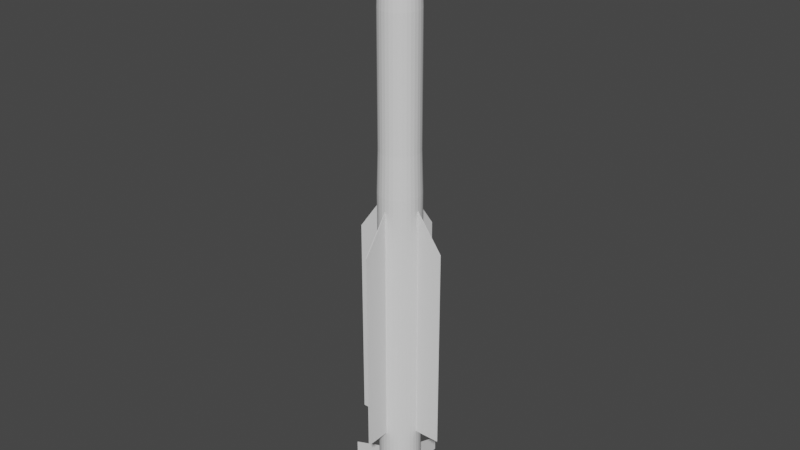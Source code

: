 # Source: 9M317_Buk.blend  (saved by Blender 2.80.75; exported with 4.5.12 LTS)
import bpy
from mathutils import Matrix  # noqa: F401  (used for matrix-valued properties, if any)

bpy.ops.wm.read_factory_settings(use_empty=True)
scene = bpy.context.scene
scene.name = 'Scene'

# ---- collections
col_collection = bpy.data.collections.new('Collection'); scene.collection.children.link(col_collection)

# ---- world
world_world = bpy.data.worlds.new('World'); scene.world = world_world
world_world.use_nodes = True; world_world.node_tree.nodes.clear()
_N = world_world.node_tree.nodes; _L = world_world.node_tree.links
n0 = _N.new('ShaderNodeOutputWorld'); n0.name = 'World Output'; n0.location = (300, 300)
n1 = _N.new('ShaderNodeBackground'); n1.name = 'Background'; n1.location = (10, 300)
n1.inputs[0].default_value = (0.05088, 0.05088, 0.05088, 1.0)
_L.new(n1.outputs[0], n0.inputs[0])
n0.is_active_output = True
world_world.color = (0.05088, 0.05088, 0.05088)
world_world.use_sun_shadow = False
world_world.sun_shadow_jitter_overblur = 0.0

# ---- meshes
me_cube_007 = bpy.data.meshes.new('Cube.007')
me_cube_007.from_pydata([(76.68, 4.456, 8.13e-08), (81.7, -0.297, 1.295e-07), (75.2, 4.456, 0.3141), (80.13, -0.297, 0.3347), (70.84, 4.456, 0.6162), (75.48, -0.297, 0.6565), (63.75, 4.456, 0.8946), (67.93, -0.297, 0.9532), (54.22, 4.456, 1.139), (57.77, -0.297, 1.213), (42.6, 4.456, 1.339), (45.39, -0.297, 1.426), (29.34, 4.456, 1.488), (31.26, -0.297, 1.585), (14.96, 4.456, 1.579), (15.94, -0.297, 1.683), (5.776e-06, 4.456, 1.61), (-6.168e-06, -0.297, 1.716), (-14.96, 4.456, 1.579), (-15.94, -0.297, 1.683), (-29.34, 4.456, 1.488), (-31.26, -0.297, 1.585), (-42.6, 4.456, 1.339), (-45.39, -0.297, 1.426), (-54.22, 4.456, 1.139), (-57.77, -0.297, 1.213), (-63.75, 4.456, 0.8946), (-67.93, -0.297, 0.9532), (-70.84, 4.456, 0.6162), (-75.48, -0.297, 0.6565), (-75.2, 4.456, 0.3141), (-80.13, -0.297, 0.3347), (-76.68, 4.456, -6.482e-07), (-81.7, -0.297, -6.886e-07), (-75.2, 4.456, -0.3141), (-80.13, -0.297, -0.3347), (-70.84, 4.456, -0.6162), (-75.48, -0.297, -0.6565), (-63.75, 4.456, -0.8946), (-67.93, -0.297, -0.9532), (-54.22, 4.456, -1.139), (-57.77, -0.297, -1.213), (-42.6, 4.456, -1.339), (-45.39, -0.297, -1.426), (-29.34, 4.456, -1.488), (-31.26, -0.297, -1.585), (-14.96, 4.456, -1.579), (-15.94, -0.297, -1.683), (8.626e-05, 4.456, -1.61), (7.889e-05, -0.297, -1.716), (14.96, 4.456, -1.579), (15.94, -0.297, -1.683), (29.34, 4.456, -1.488), (31.26, -0.297, -1.585), (42.6, 4.456, -1.339), (45.39, -0.297, -1.426), (54.22, 4.456, -1.139), (57.77, -0.297, -1.213), (63.75, 4.456, -0.8946), (67.93, -0.297, -0.9532), (70.84, 4.456, -0.6162), (75.48, -0.297, -0.6565), (75.2, 4.456, -0.3141), (80.13, -0.297, -0.3347), (75.69, -0.8819, 0.3162), (77.17, -0.8819, 1.332e-07), (71.3, -0.8819, 0.6202), (64.17, -0.8819, 0.9004), (54.57, -0.8819, 1.146), (42.87, -0.8819, 1.347), (29.53, -0.8819, 1.497), (15.06, -0.8819, 1.589), (-1.675e-05, -0.8819, 1.621), (-15.06, -0.8819, 1.589), (-29.53, -0.8819, 1.497), (-42.87, -0.8819, 1.347), (-54.57, -0.8819, 1.146), (-64.17, -0.8819, 0.9004), (-71.3, -0.8819, 0.6202), (-75.69, -0.8819, 0.3162), (-77.17, -0.8819, -6.396e-07), (-75.69, -0.8819, -0.3162), (-71.3, -0.8819, -0.6202), (-64.17, -0.8819, -0.9004), (-54.57, -0.8819, -1.146), (-42.87, -0.8819, -1.347), (-29.53, -0.8819, -1.497), (-15.06, -0.8819, -1.589), (6.359e-05, -0.8819, -1.621), (15.06, -0.8819, -1.589), (29.53, -0.8819, -1.497), (42.87, -0.8819, -1.347), (54.57, -0.8819, -1.146), (64.17, -0.8819, -0.9004), (71.3, -0.8819, -0.6202), (75.69, -0.8819, -0.3162), (75.69, -2.701, 0.3162), (77.17, -2.701, 1.508e-06), (71.3, -2.701, 0.6202), (64.17, -2.701, 0.9004), (54.57, -2.701, 1.146), (42.87, -2.701, 1.347), (29.53, -2.701, 1.497), (15.06, -2.701, 1.589), (-5.428e-05, -2.701, 1.621), (-15.06, -2.701, 1.589), (-29.53, -2.701, 1.497), (-42.87, -2.701, 1.347), (-54.57, -2.701, 1.146), (-64.17, -2.701, 0.9004), (-71.3, -2.701, 0.6202), (-75.69, -2.701, 0.3162), (-77.17, -2.701, 7.35e-07), (-75.69, -2.701, -0.3162), (-71.3, -2.701, -0.6202), (-64.17, -2.701, -0.9004), (-54.57, -2.701, -1.146), (-42.87, -2.701, -1.347), (-29.53, -2.701, -1.497), (-15.06, -2.701, -1.589), (2.606e-05, -2.701, -1.621), (15.06, -2.701, -1.589), (29.53, -2.701, -1.497), (42.87, -2.701, -1.347), (54.57, -2.701, -1.146), (64.17, -2.701, -0.9004), (71.3, -2.701, -0.6202), (75.69, -2.701, -0.3162), (73.37, -2.954, 0.3065), (74.81, -2.954, 2.88e-06), (69.11, -2.954, 0.6012), (62.2, -2.954, 0.8728), (52.9, -2.954, 1.111), (41.56, -2.954, 1.306), (28.63, -2.954, 1.451), (14.59, -2.954, 1.541), (-5.883e-05, -2.954, 1.571), (-14.59, -2.954, 1.541), (-28.63, -2.954, 1.451), (-41.56, -2.954, 1.306), (-52.9, -2.954, 1.111), (-62.2, -2.954, 0.8728), (-69.11, -2.954, 0.6012), (-73.37, -2.954, 0.3065), (-74.81, -2.954, 2.131e-06), (-73.37, -2.954, -0.3065), (-69.11, -2.954, -0.6012), (-62.2, -2.954, -0.8728), (-52.9, -2.954, -1.111), (-41.56, -2.954, -1.306), (-28.63, -2.954, -1.451), (-14.59, -2.954, -1.541), (1.905e-05, -2.954, -1.571), (14.59, -2.954, -1.541), (28.63, -2.954, -1.451), (41.56, -2.954, -1.306), (52.9, -2.954, -1.111), (62.2, -2.954, -0.8728), (69.11, -2.954, -0.6012), (73.37, -2.954, -0.3065), (68.51, -3.153, 0.2862), (69.85, -3.153, 1.499e-06), (64.53, -3.153, 0.5613), (58.08, -3.153, 0.8149), (49.39, -3.153, 1.037), (38.81, -3.153, 1.22), (26.73, -3.153, 1.355), (13.63, -3.153, 1.439), (-6.16e-05, -3.153, 1.467), (-13.63, -3.153, 1.439), (-26.73, -3.153, 1.355), (-38.81, -3.153, 1.22), (-49.39, -3.153, 1.037), (-58.08, -3.153, 0.8149), (-64.53, -3.153, 0.5613), (-68.51, -3.153, 0.2862), (-69.85, -3.153, 7.993e-07), (-68.51, -3.153, -0.2862), (-64.53, -3.153, -0.5613), (-58.08, -3.153, -0.8149), (-49.39, -3.153, -1.037), (-38.81, -3.153, -1.22), (-26.73, -3.153, -1.355), (-13.63, -3.153, -1.439), (1.112e-05, -3.153, -1.467), (13.63, -3.153, -1.439), (26.73, -3.153, -1.355), (38.81, -3.153, -1.22), (49.39, -3.153, -1.037), (58.08, -3.153, -0.8149), (64.53, -3.153, -0.5613), (68.51, -3.153, -0.2862), (61.27, -3.317, 0.2559), (62.47, -3.317, 1.493e-06), (57.72, -3.317, 0.5021), (51.94, -3.317, 0.7289), (44.18, -3.317, 0.9277), (34.71, -3.317, 1.091), (23.91, -3.317, 1.212), (12.19, -3.317, 1.287), (-6.305e-05, -3.317, 1.312), (-12.19, -3.317, 1.287), (-23.91, -3.317, 1.212), (-34.71, -3.317, 1.091), (-44.18, -3.317, 0.9277), (-51.95, -3.317, 0.7289), (-57.72, -3.317, 0.5021), (-61.27, -3.317, 0.2559), (-62.47, -3.317, 8.677e-07), (-61.27, -3.317, -0.2559), (-57.72, -3.317, -0.5021), (-51.95, -3.317, -0.7289), (-44.18, -3.317, -0.9277), (-34.71, -3.317, -1.091), (-23.91, -3.317, -1.212), (-12.19, -3.317, -1.287), (1.99e-06, -3.317, -1.312), (12.19, -3.317, -1.287), (23.91, -3.317, -1.212), (34.71, -3.317, -1.091), (44.18, -3.317, -0.9277), (51.94, -3.317, -0.7289), (57.72, -3.317, -0.5021), (61.27, -3.317, -0.2559), (53.42, -3.472, 0.2231), (54.46, -3.472, 1.5e-06), (50.32, -3.472, 0.4377), (45.28, -3.472, 0.6354), (38.51, -3.472, 0.8087), (30.26, -3.472, 0.9509), (20.84, -3.472, 1.057), (10.62, -3.472, 1.122), (-6.404e-05, -3.472, 1.144), (-10.63, -3.472, 1.122), (-20.84, -3.472, 1.057), (-30.26, -3.472, 0.9509), (-38.51, -3.472, 0.8087), (-45.28, -3.472, 0.6354), (-50.32, -3.472, 0.4377), (-53.42, -3.472, 0.2231), (-54.46, -3.472, 9.543e-07), (-53.42, -3.472, -0.2231), (-50.32, -3.472, -0.4377), (-45.28, -3.472, -0.6354), (-38.51, -3.472, -0.8087), (-30.26, -3.472, -0.9509), (-20.84, -3.472, -1.057), (-10.62, -3.472, -1.122), (-7.343e-06, -3.472, -1.144), (10.62, -3.472, -1.122), (20.84, -3.472, -1.057), (30.26, -3.472, -0.9509), (38.51, -3.472, -0.8087), (45.28, -3.472, -0.6354), (50.32, -3.472, -0.4377), (53.42, -3.472, -0.2231), (42.22, -3.632, 0.1763), (43.04, -3.632, 1.499e-06), (39.77, -3.632, 0.3459), (35.79, -3.632, 0.5022), (30.44, -3.632, 0.6392), (23.91, -3.632, 0.7516), (16.47, -3.632, 0.8351), (8.397, -3.632, 0.8866), (-6.389e-05, -3.632, 0.9039), (-8.398, -3.632, 0.8866), (-16.47, -3.632, 0.8351), (-23.91, -3.632, 0.7516), (-30.44, -3.632, 0.6392), (-35.79, -3.632, 0.5022), (-39.77, -3.632, 0.3459), (-42.22, -3.632, 0.1763), (-43.04, -3.632, 1.068e-06), (-42.22, -3.632, -0.1763), (-39.77, -3.632, -0.3459), (-35.79, -3.632, -0.5022), (-30.44, -3.632, -0.6392), (-23.91, -3.632, -0.7516), (-16.47, -3.632, -0.8351), (-8.397, -3.632, -0.8866), (-1.908e-05, -3.632, -0.9039), (8.397, -3.632, -0.8866), (16.47, -3.632, -0.8351), (23.91, -3.632, -0.7516), (30.44, -3.632, -0.6392), (35.79, -3.632, -0.5022), (39.77, -3.632, -0.3459), (42.22, -3.632, -0.1763), (32.47, -3.764, 0.1356), (33.1, -3.764, 1.5e-06), (30.58, -3.764, 0.266), (27.52, -3.764, 0.3862), (23.41, -3.764, 0.4915), (18.39, -3.764, 0.578), (12.67, -3.764, 0.6422), (6.458, -3.764, 0.6818), (-6.4e-05, -3.764, 0.6951), (-6.458, -3.764, 0.6818), (-12.67, -3.764, 0.6422), (-18.39, -3.764, 0.578), (-23.41, -3.764, 0.4915), (-27.52, -3.764, 0.3862), (-30.58, -3.764, 0.266), (-32.47, -3.764, 0.1356), (-33.1, -3.764, 1.168e-06), (-32.47, -3.764, -0.1356), (-30.58, -3.764, -0.266), (-27.52, -3.764, -0.3862), (-23.41, -3.764, -0.4915), (-18.39, -3.764, -0.578), (-12.67, -3.764, -0.6422), (-6.458, -3.764, -0.6818), (-2.953e-05, -3.764, -0.6951), (6.458, -3.764, -0.6818), (12.67, -3.764, -0.6422), (18.39, -3.764, -0.578), (23.41, -3.764, -0.4915), (27.52, -3.764, -0.3862), (30.58, -3.764, -0.266), (32.47, -3.764, -0.1356), (22.85, -3.866, 0.09545), (23.3, -3.866, 1.498e-06), (21.53, -3.866, 0.1872), (19.37, -3.866, 0.2718), (16.47, -3.866, 0.346), (12.94, -3.866, 0.4068), (8.916, -3.866, 0.452), (4.545, -3.866, 0.4799), (-6.296e-05, -3.866, 0.4893), (-4.545, -3.866, 0.4799), (-8.916, -3.866, 0.452), (-12.94, -3.866, 0.4068), (-16.47, -3.866, 0.346), (-19.37, -3.866, 0.2718), (-21.53, -3.866, 0.1872), (-22.85, -3.866, 0.09545), (-23.3, -3.866, 1.265e-06), (-22.85, -3.866, -0.09545), (-21.53, -3.866, -0.1872), (-19.37, -3.866, -0.2718), (-16.47, -3.866, -0.346), (-12.94, -3.866, -0.4068), (-8.916, -3.866, -0.452), (-4.545, -3.866, -0.4799), (-3.87e-05, -3.866, -0.4893), (4.545, -3.866, -0.4799), (8.916, -3.866, -0.452), (12.94, -3.866, -0.4068), (16.47, -3.866, -0.346), (19.37, -3.866, -0.2718), (21.53, -3.866, -0.1872), (22.85, -3.866, -0.09545), (11.86, -3.979, 0.04956), (12.1, -3.979, 1.486e-06), (11.18, -3.979, 0.09721), (10.06, -3.979, 0.1411), (8.553, -3.979, 0.1796), (6.72, -3.979, 0.2112), (4.629, -3.979, 0.2347), (2.36, -3.979, 0.2491), (-6.209e-05, -3.979, 0.254), (-2.36, -3.979, 0.2491), (-4.629, -3.979, 0.2347), (-6.72, -3.979, 0.2112), (-8.553, -3.979, 0.1796), (-10.06, -3.979, 0.1411), (-11.18, -3.979, 0.09721), (-11.86, -3.979, 0.04956), (-12.1, -3.979, 1.365e-06), (-11.86, -3.979, -0.04955), (-11.18, -3.979, -0.09721), (-10.06, -3.979, -0.1411), (-8.553, -3.979, -0.1796), (-6.72, -3.979, -0.2112), (-4.629, -3.979, -0.2347), (-2.36, -3.979, -0.2491), (-4.95e-05, -3.979, -0.254), (2.36, -3.979, -0.2491), (4.629, -3.979, -0.2347), (6.72, -3.979, -0.2112), (8.553, -3.979, -0.1796), (10.06, -3.979, -0.1411), (11.18, -3.979, -0.09721), (11.86, -3.979, -0.04955), (-6.077e-05, -4.087, 4.219e-06), (81.7, 4.456, 1.295e-07), (80.13, 4.456, 0.3347), (75.48, 4.456, 0.6565), (67.93, 4.456, 0.9532), (57.77, 4.456, 1.213), (45.39, 4.456, 1.426), (31.26, 4.456, 1.585), (15.94, 4.456, 1.683), (6.168e-06, 4.456, 1.716), (-15.94, 4.456, 1.683), (-31.26, 4.456, 1.585), (-45.39, 4.456, 1.426), (-57.77, 4.456, 1.213), (-67.93, 4.456, 0.9532), (-75.48, 4.456, 0.6565), (-80.13, 4.456, 0.3347), (-81.7, 4.456, -6.886e-07), (-80.13, 4.456, -0.3347), (-75.48, 4.456, -0.6565), (-67.93, 4.456, -0.9532), (-57.77, 4.456, -1.213), (-45.39, 4.456, -1.426), (-31.26, 4.456, -1.585), (-15.94, 4.456, -1.683), (9.122e-05, 4.456, -1.716), (15.94, 4.456, -1.683), (31.26, 4.456, -1.585), (45.39, 4.456, -1.426), (57.77, 4.456, -1.213), (67.93, 4.456, -0.9532), (75.48, 4.456, -0.6565), (80.13, 4.456, -0.3347), (18.42, 3.927, -2.719e-06), (18.07, 3.927, 0.07547), (17.02, 3.927, 0.148), (15.32, 3.927, 0.2149), (13.03, 3.927, 0.2735), (10.23, 3.927, 0.3216), (7.049, 3.927, 0.3574), (3.594, 3.927, 0.3794), (1.234e-06, 3.927, 0.3868), (-3.594, 3.927, 0.3794), (-7.049, 3.927, 0.3574), (-10.23, 3.927, 0.3216), (-13.03, 3.927, 0.2735), (-15.32, 3.927, 0.2149), (-17.02, 3.927, 0.148), (-18.07, 3.927, 0.07547), (-18.42, 3.927, -2.549e-06), (-18.07, 3.927, -0.07547), (-17.02, 3.927, -0.148), (-15.32, 3.927, -0.2149), (-13.03, 3.927, -0.2735), (-10.23, 3.927, -0.3216), (-7.049, 3.927, -0.3574), (-3.594, 3.927, -0.3794), (3.432e-05, 3.927, -0.3868), (3.594, 3.927, -0.3794), (7.049, 3.927, -0.3574), (10.23, 3.927, -0.3216), (13.03, 3.927, -0.2735), (15.32, 3.927, -0.2149), (17.02, 3.927, -0.148), (18.07, 3.927, -0.07547), (76.68, 3.927, -2.324e-06), (75.2, 3.927, 0.3141), (70.84, 3.927, 0.6162), (63.75, 3.927, 0.8946), (54.22, 3.927, 1.139), (42.6, 3.927, 1.339), (29.34, 3.927, 1.488), (14.96, 3.927, 1.579), (5.776e-06, 3.927, 1.61), (-14.96, 3.927, 1.579), (-29.34, 3.927, 1.488), (-42.6, 3.927, 1.339), (-54.22, 3.927, 1.139), (-63.75, 3.927, 0.8946), (-70.84, 3.927, 0.6162), (-75.2, 3.927, 0.3141), (-76.68, 3.927, -3.054e-06), (-75.2, 3.927, -0.3141), (-70.84, 3.927, -0.6162), (-63.75, 3.927, -0.8946), (-54.22, 3.927, -1.139), (-42.6, 3.927, -1.339), (-29.34, 3.927, -1.488), (-14.96, 3.927, -1.579), (8.626e-05, 3.927, -1.61), (14.96, 3.927, -1.579), (29.34, 3.927, -1.488), (42.6, 3.927, -1.339), (54.22, 3.927, -1.139), (63.75, 3.927, -0.8946), (70.84, 3.927, -0.6162), (75.2, 3.927, -0.3141), (71.9, 4.45, 1.931e-05), (70.52, 4.45, 0.2946), (66.43, 4.45, 0.5779), (59.79, 4.45, 0.8389), (50.84, 4.45, 1.068), (39.95, 4.45, 1.256), (27.52, 4.45, 1.395), (14.03, 4.45, 1.481), (-1.48e-05, 4.45, 1.51), (-14.03, 4.45, 1.481), (-27.52, 4.45, 1.395), (-39.95, 4.45, 1.256), (-50.84, 4.45, 1.068), (-59.79, 4.45, 0.8389), (-66.43, 4.45, 0.5779), (-70.52, 4.45, 0.2946), (-71.9, 4.45, 2.001e-05), (-70.52, 4.45, -0.2946), (-66.43, 4.45, -0.5778), (-59.79, 4.45, -0.8389), (-50.84, 4.45, -1.068), (-39.95, 4.45, -1.255), (-27.52, 4.45, -1.395), (-14.03, 4.45, -1.481), (0.0001133, 4.45, -1.51), (14.03, 4.45, -1.481), (27.52, 4.45, -1.395), (39.95, 4.45, -1.255), (50.84, 4.45, -1.068), (59.79, 4.45, -0.8389), (66.43, 4.45, -0.5778), (70.52, 4.45, -0.2946), (75.34, 4.45, 1.935e-05), (73.89, 4.45, 0.3087), (69.61, 4.45, 0.6055), (62.64, 4.45, 0.879), (53.27, 4.45, 1.119), (41.86, 4.45, 1.316), (28.83, 4.45, 1.462), (14.7, 4.45, 1.552), (-1.572e-05, 4.45, 1.582), (-14.7, 4.45, 1.552), (-28.83, 4.45, 1.462), (-41.86, 4.45, 1.316), (-53.27, 4.45, 1.119), (-62.64, 4.45, 0.879), (-69.61, 4.45, 0.6055), (-73.89, 4.45, 0.3087), (-75.34, 4.45, 2.004e-05), (-73.89, 4.45, -0.3086), (-69.61, 4.45, -0.6055), (-62.64, 4.45, -0.879), (-53.27, 4.45, -1.119), (-41.86, 4.45, -1.316), (-28.83, 4.45, -1.462), (-14.7, 4.45, -1.552), (0.0001196, 4.45, -1.582), (14.7, 4.45, -1.552), (28.83, 4.45, -1.462), (41.86, 4.45, -1.316), (53.27, 4.45, -1.119), (62.64, 4.45, -0.879), (69.61, 4.45, -0.6055), (73.89, 4.45, -0.3086), (14.38, 3.947, 1.241e-05), (14.1, 3.947, 0.05893), (13.29, 3.947, 0.1156), (11.96, 3.947, 0.1678), (10.17, 3.947, 0.2136), (7.99, 3.947, 0.2511), (5.503, 3.947, 0.279), (2.806, 3.947, 0.2962), (1.3e-05, 3.947, 0.302), (-2.806, 3.947, 0.2962), (-5.503, 3.947, 0.279), (-7.99, 3.947, 0.2511), (-10.17, 3.947, 0.2136), (-11.96, 3.947, 0.1678), (-13.29, 3.947, 0.1156), (-14.1, 3.947, 0.05893), (-14.38, 3.947, 1.255e-05), (-14.1, 3.947, -0.0589), (-13.29, 3.947, -0.1156), (-11.96, 3.947, -0.1678), (-10.17, 3.947, -0.2135), (-7.99, 3.947, -0.2511), (-5.503, 3.947, -0.279), (-2.806, 3.947, -0.2962), (3.861e-05, 3.947, -0.302), (2.806, 3.947, -0.2962), (5.503, 3.947, -0.279), (7.99, 3.947, -0.2511), (10.17, 3.947, -0.2135), (11.96, 3.947, -0.1678), (13.29, 3.947, -0.1156), (14.1, 3.947, -0.0589)], [], [(385, 1, 3, 386), (386, 3, 5, 387), (387, 5, 7, 388), (388, 7, 9, 389), (389, 9, 11, 390), (390, 11, 13, 391), (391, 13, 15, 392), (392, 15, 17, 393), (393, 17, 19, 394), (394, 19, 21, 395), (395, 21, 23, 396), (396, 23, 25, 397), (397, 25, 27, 398), (398, 27, 29, 399), (399, 29, 31, 400), (400, 31, 33, 401), (401, 33, 35, 402), (402, 35, 37, 403), (403, 37, 39, 404), (404, 39, 41, 405), (405, 41, 43, 406), (406, 43, 45, 407), (407, 45, 47, 408), (408, 47, 49, 409), (409, 49, 51, 410), (410, 51, 53, 411), (411, 53, 55, 412), (412, 55, 57, 413), (413, 57, 59, 414), (414, 59, 61, 415), (15, 13, 70, 71), (415, 61, 63, 416), (416, 63, 1, 385), (22, 24, 461, 460), (83, 82, 114, 115), (33, 31, 79, 80), (51, 49, 88, 89), (7, 5, 66, 67), (25, 23, 75, 76), (43, 41, 84, 85), (61, 59, 93, 94), (17, 15, 71, 72), (35, 33, 80, 81), (53, 51, 89, 90), (9, 7, 67, 68), (27, 25, 76, 77), (45, 43, 85, 86), (63, 61, 94, 95), (19, 17, 72, 73), (37, 35, 81, 82), (55, 53, 90, 91), (11, 9, 68, 69), (29, 27, 77, 78), (47, 45, 86, 87), (3, 1, 65, 64), (1, 63, 95, 65), (21, 19, 73, 74), (39, 37, 82, 83), (57, 55, 91, 92), (13, 11, 69, 70), (31, 29, 78, 79), (49, 47, 87, 88), (5, 3, 64, 66), (23, 21, 74, 75), (41, 39, 83, 84), (59, 57, 92, 93), (118, 117, 149, 150), (70, 69, 101, 102), (84, 83, 115, 116), (71, 70, 102, 103), (85, 84, 116, 117), (72, 71, 103, 104), (86, 85, 117, 118), (73, 72, 104, 105), (87, 86, 118, 119), (74, 73, 105, 106), (88, 87, 119, 120), (75, 74, 106, 107), (89, 88, 120, 121), (76, 75, 107, 108), (90, 89, 121, 122), (77, 76, 108, 109), (91, 90, 122, 123), (78, 77, 109, 110), (64, 65, 97, 96), (92, 91, 123, 124), (79, 78, 110, 111), (66, 64, 96, 98), (93, 92, 124, 125), (80, 79, 111, 112), (67, 66, 98, 99), (94, 93, 125, 126), (81, 80, 112, 113), (68, 67, 99, 100), (95, 94, 126, 127), (82, 81, 113, 114), (69, 68, 100, 101), (65, 95, 127, 97), (153, 152, 184, 185), (105, 104, 136, 137), (119, 118, 150, 151), (106, 105, 137, 138), (120, 119, 151, 152), (107, 106, 138, 139), (121, 120, 152, 153), (108, 107, 139, 140), (122, 121, 153, 154), (109, 108, 140, 141), (123, 122, 154, 155), (110, 109, 141, 142), (96, 97, 129, 128), (124, 123, 155, 156), (111, 110, 142, 143), (98, 96, 128, 130), (125, 124, 156, 157), (112, 111, 143, 144), (99, 98, 130, 131), (126, 125, 157, 158), (113, 112, 144, 145), (100, 99, 131, 132), (127, 126, 158, 159), (114, 113, 145, 146), (101, 100, 132, 133), (97, 127, 159, 129), (115, 114, 146, 147), (102, 101, 133, 134), (116, 115, 147, 148), (103, 102, 134, 135), (117, 116, 148, 149), (104, 103, 135, 136), (160, 161, 193, 192), (140, 139, 171, 172), (154, 153, 185, 186), (141, 140, 172, 173), (155, 154, 186, 187), (142, 141, 173, 174), (128, 129, 161, 160), (156, 155, 187, 188), (143, 142, 174, 175), (130, 128, 160, 162), (157, 156, 188, 189), (144, 143, 175, 176), (131, 130, 162, 163), (158, 157, 189, 190), (145, 144, 176, 177), (132, 131, 163, 164), (159, 158, 190, 191), (146, 145, 177, 178), (133, 132, 164, 165), (129, 159, 191, 161), (147, 146, 178, 179), (134, 133, 165, 166), (148, 147, 179, 180), (135, 134, 166, 167), (149, 148, 180, 181), (136, 135, 167, 168), (150, 149, 181, 182), (137, 136, 168, 169), (151, 150, 182, 183), (138, 137, 169, 170), (152, 151, 183, 184), (139, 138, 170, 171), (196, 195, 227, 228), (188, 187, 219, 220), (175, 174, 206, 207), (162, 160, 192, 194), (189, 188, 220, 221), (176, 175, 207, 208), (163, 162, 194, 195), (190, 189, 221, 222), (177, 176, 208, 209), (164, 163, 195, 196), (191, 190, 222, 223), (178, 177, 209, 210), (165, 164, 196, 197), (161, 191, 223, 193), (179, 178, 210, 211), (166, 165, 197, 198), (180, 179, 211, 212), (167, 166, 198, 199), (181, 180, 212, 213), (168, 167, 199, 200), (182, 181, 213, 214), (169, 168, 200, 201), (183, 182, 214, 215), (170, 169, 201, 202), (184, 183, 215, 216), (171, 170, 202, 203), (185, 184, 216, 217), (172, 171, 203, 204), (186, 185, 217, 218), (173, 172, 204, 205), (187, 186, 218, 219), (174, 173, 205, 206), (231, 230, 262, 263), (223, 222, 254, 255), (210, 209, 241, 242), (197, 196, 228, 229), (193, 223, 255, 225), (211, 210, 242, 243), (198, 197, 229, 230), (212, 211, 243, 244), (199, 198, 230, 231), (213, 212, 244, 245), (200, 199, 231, 232), (214, 213, 245, 246), (201, 200, 232, 233), (215, 214, 246, 247), (202, 201, 233, 234), (216, 215, 247, 248), (203, 202, 234, 235), (217, 216, 248, 249), (204, 203, 235, 236), (218, 217, 249, 250), (205, 204, 236, 237), (219, 218, 250, 251), (206, 205, 237, 238), (192, 193, 225, 224), (220, 219, 251, 252), (207, 206, 238, 239), (194, 192, 224, 226), (221, 220, 252, 253), (208, 207, 239, 240), (195, 194, 226, 227), (222, 221, 253, 254), (209, 208, 240, 241), (266, 265, 297, 298), (245, 244, 276, 277), (232, 231, 263, 264), (246, 245, 277, 278), (233, 232, 264, 265), (247, 246, 278, 279), (234, 233, 265, 266), (248, 247, 279, 280), (235, 234, 266, 267), (249, 248, 280, 281), (236, 235, 267, 268), (250, 249, 281, 282), (237, 236, 268, 269), (251, 250, 282, 283), (238, 237, 269, 270), (224, 225, 257, 256), (252, 251, 283, 284), (239, 238, 270, 271), (226, 224, 256, 258), (253, 252, 284, 285), (240, 239, 271, 272), (227, 226, 258, 259), (254, 253, 285, 286), (241, 240, 272, 273), (228, 227, 259, 260), (255, 254, 286, 287), (242, 241, 273, 274), (229, 228, 260, 261), (225, 255, 287, 257), (243, 242, 274, 275), (230, 229, 261, 262), (244, 243, 275, 276), (301, 300, 332, 333), (280, 279, 311, 312), (267, 266, 298, 299), (281, 280, 312, 313), (268, 267, 299, 300), (282, 281, 313, 314), (269, 268, 300, 301), (283, 282, 314, 315), (270, 269, 301, 302), (256, 257, 289, 288), (284, 283, 315, 316), (271, 270, 302, 303), (258, 256, 288, 290), (285, 284, 316, 317), (272, 271, 303, 304), (259, 258, 290, 291), (286, 285, 317, 318), (273, 272, 304, 305), (260, 259, 291, 292), (287, 286, 318, 319), (274, 273, 305, 306), (261, 260, 292, 293), (257, 287, 319, 289), (275, 274, 306, 307), (262, 261, 293, 294), (276, 275, 307, 308), (263, 262, 294, 295), (277, 276, 308, 309), (264, 263, 295, 296), (278, 277, 309, 310), (265, 264, 296, 297), (279, 278, 310, 311), (336, 335, 367, 368), (315, 314, 346, 347), (302, 301, 333, 334), (288, 289, 321, 320), (316, 315, 347, 348), (303, 302, 334, 335), (290, 288, 320, 322), (317, 316, 348, 349), (304, 303, 335, 336), (291, 290, 322, 323), (318, 317, 349, 350), (305, 304, 336, 337), (292, 291, 323, 324), (319, 318, 350, 351), (306, 305, 337, 338), (293, 292, 324, 325), (289, 319, 351, 321), (307, 306, 338, 339), (294, 293, 325, 326), (308, 307, 339, 340), (295, 294, 326, 327), (309, 308, 340, 341), (296, 295, 327, 328), (310, 309, 341, 342), (297, 296, 328, 329), (311, 310, 342, 343), (298, 297, 329, 330), (312, 311, 343, 344), (299, 298, 330, 331), (313, 312, 344, 345), (300, 299, 331, 332), (314, 313, 345, 346), (371, 370, 384), (323, 322, 354, 355), (350, 349, 381, 382), (337, 336, 368, 369), (324, 323, 355, 356), (351, 350, 382, 383), (338, 337, 369, 370), (325, 324, 356, 357), (321, 351, 383, 353), (339, 338, 370, 371), (326, 325, 357, 358), (340, 339, 371, 372), (327, 326, 358, 359), (341, 340, 372, 373), (328, 327, 359, 360), (342, 341, 373, 374), (329, 328, 360, 361), (343, 342, 374, 375), (330, 329, 361, 362), (344, 343, 375, 376), (331, 330, 362, 363), (345, 344, 376, 377), (332, 331, 363, 364), (346, 345, 377, 378), (333, 332, 364, 365), (347, 346, 378, 379), (334, 333, 365, 366), (320, 321, 353, 352), (348, 347, 379, 380), (335, 334, 366, 367), (322, 320, 352, 354), (349, 348, 380, 381), (358, 357, 384), (372, 371, 384), (359, 358, 384), (373, 372, 384), (360, 359, 384), (374, 373, 384), (361, 360, 384), (375, 374, 384), (362, 361, 384), (376, 375, 384), (363, 362, 384), (377, 376, 384), (364, 363, 384), (378, 377, 384), (365, 364, 384), (379, 378, 384), (366, 365, 384), (352, 353, 384), (380, 379, 384), (367, 366, 384), (354, 352, 384), (381, 380, 384), (368, 367, 384), (355, 354, 384), (382, 381, 384), (369, 368, 384), (356, 355, 384), (383, 382, 384), (370, 369, 384), (357, 356, 384), (353, 383, 384), (2, 0, 385, 386), (4, 2, 386, 387), (6, 4, 387, 388), (8, 6, 388, 389), (10, 8, 389, 390), (12, 10, 390, 391), (14, 12, 391, 392), (16, 14, 392, 393), (18, 16, 393, 394), (20, 18, 394, 395), (22, 20, 395, 396), (24, 22, 396, 397), (26, 24, 397, 398), (28, 26, 398, 399), (30, 28, 399, 400), (32, 30, 400, 401), (34, 32, 401, 402), (36, 34, 402, 403), (38, 36, 403, 404), (40, 38, 404, 405), (42, 40, 405, 406), (44, 42, 406, 407), (46, 44, 407, 408), (48, 46, 408, 409), (50, 48, 409, 410), (52, 50, 410, 411), (54, 52, 411, 412), (56, 54, 412, 413), (58, 56, 413, 414), (60, 58, 414, 415), (62, 60, 415, 416), (0, 62, 416, 385), (434, 435, 531, 530), (50, 52, 475, 474), (24, 26, 462, 461), (52, 54, 476, 475), (26, 28, 463, 462), (0, 2, 450, 449), (54, 56, 477, 476), (28, 30, 464, 463), (2, 4, 451, 450), (56, 58, 478, 477), (30, 32, 465, 464), (4, 6, 452, 451), (58, 60, 479, 478), (32, 34, 466, 465), (6, 8, 453, 452), (60, 62, 480, 479), (34, 36, 467, 466), (8, 10, 454, 453), (62, 0, 449, 480), (36, 38, 468, 467), (10, 12, 455, 454), (38, 40, 469, 468), (12, 14, 456, 455), (40, 42, 470, 469), (14, 16, 457, 456), (42, 44, 471, 470), (16, 18, 458, 457), (44, 46, 472, 471), (18, 20, 459, 458), (46, 48, 473, 472), (20, 22, 460, 459), (48, 50, 474, 473), (418, 417, 449, 450), (419, 418, 450, 451), (420, 419, 451, 452), (421, 420, 452, 453), (422, 421, 453, 454), (423, 422, 454, 455), (424, 423, 455, 456), (425, 424, 456, 457), (426, 425, 457, 458), (427, 426, 458, 459), (428, 427, 459, 460), (429, 428, 460, 461), (430, 429, 461, 462), (431, 430, 462, 463), (432, 431, 463, 464), (433, 432, 464, 465), (434, 433, 465, 466), (435, 434, 466, 467), (436, 435, 467, 468), (437, 436, 468, 469), (438, 437, 469, 470), (439, 438, 470, 471), (440, 439, 471, 472), (441, 440, 472, 473), (442, 441, 473, 474), (443, 442, 474, 475), (444, 443, 475, 476), (445, 444, 476, 477), (446, 445, 477, 478), (447, 446, 478, 479), (448, 447, 479, 480), (417, 448, 480, 449), (504, 505, 569, 568), (421, 422, 518, 517), (448, 417, 513, 544), (435, 436, 532, 531), (422, 423, 519, 518), (436, 437, 533, 532), (423, 424, 520, 519), (437, 438, 534, 533), (424, 425, 521, 520), (438, 439, 535, 534), (425, 426, 522, 521), (439, 440, 536, 535), (426, 427, 523, 522), (440, 441, 537, 536), (427, 428, 524, 523), (441, 442, 538, 537), (428, 429, 525, 524), (442, 443, 539, 538), (429, 430, 526, 525), (443, 444, 540, 539), (430, 431, 527, 526), (417, 418, 514, 513), (444, 445, 541, 540), (431, 432, 528, 527), (418, 419, 515, 514), (445, 446, 542, 541), (432, 433, 529, 528), (419, 420, 516, 515), (446, 447, 543, 542), (433, 434, 530, 529), (420, 421, 517, 516), (447, 448, 544, 543), (482, 481, 513, 514), (483, 482, 514, 515), (484, 483, 515, 516), (485, 484, 516, 517), (486, 485, 517, 518), (487, 486, 518, 519), (488, 487, 519, 520), (489, 488, 520, 521), (490, 489, 521, 522), (491, 490, 522, 523), (492, 491, 523, 524), (493, 492, 524, 525), (494, 493, 525, 526), (495, 494, 526, 527), (496, 495, 527, 528), (497, 496, 528, 529), (498, 497, 529, 530), (499, 498, 530, 531), (500, 499, 531, 532), (501, 500, 532, 533), (502, 501, 533, 534), (503, 502, 534, 535), (504, 503, 535, 536), (505, 504, 536, 537), (506, 505, 537, 538), (507, 506, 538, 539), (508, 507, 539, 540), (509, 508, 540, 541), (510, 509, 541, 542), (511, 510, 542, 543), (512, 511, 543, 544), (481, 512, 544, 513), (545, 546, 547, 548, 549, 550, 551, 552, 553, 554, 555, 556, 557, 558, 559, 560, 561, 562, 563, 564, 565, 566, 567, 568, 569, 570, 571, 572, 573, 574, 575, 576), (491, 492, 556, 555), (505, 506, 570, 569), (492, 493, 557, 556), (506, 507, 571, 570), (493, 494, 558, 557), (507, 508, 572, 571), (494, 495, 559, 558), (481, 482, 546, 545), (508, 509, 573, 572), (495, 496, 560, 559), (482, 483, 547, 546), (509, 510, 574, 573), (496, 497, 561, 560), (483, 484, 548, 547), (510, 511, 575, 574), (497, 498, 562, 561), (484, 485, 549, 548), (511, 512, 576, 575), (498, 499, 563, 562), (485, 486, 550, 549), (512, 481, 545, 576), (499, 500, 564, 563), (486, 487, 551, 550), (500, 501, 565, 564), (487, 488, 552, 551), (501, 502, 566, 565), (488, 489, 553, 552), (502, 503, 567, 566), (489, 490, 554, 553), (503, 504, 568, 567), (490, 491, 555, 554)])
_uv = me_cube_007.uv_layers.new(name='UVMap')
_uv.uv.foreach_set('vector', [1.0, 0.5, 1.0, 1.0, 0.9688, 1.0, 0.9688, 0.5, 0.9688, 0.5, 0.9688, 1.0, 0.9375, 1.0, 0.9375, 0.5, 0.9375, 0.5, 0.9375, 1.0, 0.9062, 1.0, 0.9062, 0.5, 0.9062, 0.5, 0.9062, 1.0, 0.875, 1.0, 0.875, 0.5, 0.875, 0.5, 0.875, 1.0, 0.8438, 1.0, 0.8438, 0.5, 0.8438, 0.5, 0.8438, 1.0, 0.8125, 1.0, 0.8125, 0.5, 0.8125, 0.5, 0.8125, 1.0, 0.7812, 1.0, 0.7812, 0.5, 0.7812, 0.5, 0.7812, 1.0, 0.75, 1.0, 0.75, 0.5, 0.75, 0.5, 0.75, 1.0, 0.7188, 1.0, 0.7188, 0.5, 0.7188, 0.5, 0.7188, 1.0, 0.6875, 1.0, 0.6875, 0.5, 0.6875, 0.5, 0.6875, 1.0, 0.6562, 1.0, 0.6562, 0.5, 0.6562, 0.5, 0.6562, 1.0, 0.625, 1.0, 0.625, 0.5, 0.625, 0.5, 0.625, 1.0, 0.5938, 1.0, 0.5938, 0.5, 0.5938, 0.5, 0.5938, 1.0, 0.5625, 1.0, 0.5625, 0.5, 0.5625, 0.5, 0.5625, 1.0, 0.5312, 1.0, 0.5312, 0.5, 0.5312, 0.5, 0.5312, 1.0, 0.5, 1.0, 0.5, 0.5, 0.5, 0.5, 0.5, 1.0, 0.4688, 1.0, 0.4688, 0.5, 0.4688, 0.5, 0.4688, 1.0, 0.4375, 1.0, 0.4375, 0.5, 0.4375, 0.5, 0.4375, 1.0, 0.4062, 1.0, 0.4062, 0.5, 0.4062, 0.5, 0.4062, 1.0, 0.375, 1.0, 0.375, 0.5, 0.375, 0.5, 0.375, 1.0, 0.3438, 1.0, 0.3438, 0.5, 0.3438, 0.5, 0.3438, 1.0, 0.3125, 1.0, 0.3125, 0.5, 0.3125, 0.5, 0.3125, 1.0, 0.2812, 1.0, 0.2812, 0.5, 0.2812, 0.5, 0.2812, 1.0, 0.25, 1.0, 0.25, 0.5, 0.25, 0.5, 0.25, 1.0, 0.2188, 1.0, 0.2188, 0.5, 0.2188, 0.5, 0.2188, 1.0, 0.1875, 1.0, 0.1875, 0.5, 0.1875, 0.5, 0.1875, 1.0, 0.1562, 1.0, 0.1562, 0.5, 0.1562, 0.5, 0.1562, 1.0, 0.125, 1.0, 0.125, 0.5, 0.125, 0.5, 0.125, 1.0, 0.09375, 1.0, 0.09375, 0.5, 0.09375, 0.5, 0.09375, 1.0, 0.0625, 1.0, 0.0625, 0.5, 0.7812, 1.0, 0.8125, 1.0, 0.8125, 1.0, 0.7812, 1.0, 0.0625, 0.5, 0.0625, 1.0, 0.03125, 1.0, 0.03125, 0.5, 0.03125, 0.5, 0.03125, 1.0, 0.0, 1.0, 0.0, 0.5, 0.9373, 0.1249, 0.9093, 0.09073, 0.9093, 0.09073, 0.9373, 0.1249, 0.4062, 1.0, 0.4375, 1.0, 0.4375, 1.0, 0.4062, 1.0, 0.5, 1.0, 0.5312, 1.0, 0.5312, 1.0, 0.5, 1.0, 0.2188, 1.0, 0.25, 1.0, 0.25, 1.0, 0.2188, 1.0, 0.9062, 1.0, 0.9375, 1.0, 0.9375, 1.0, 0.9062, 1.0, 0.625, 1.0, 0.6562, 1.0, 0.6562, 1.0, 0.625, 1.0, 0.3438, 1.0, 0.375, 1.0, 0.375, 1.0, 0.3438, 1.0, 0.0625, 1.0, 0.09375, 1.0, 0.09375, 1.0, 0.0625, 1.0, 0.75, 1.0, 0.7812, 1.0, 0.7812, 1.0, 0.75, 1.0, 0.4688, 1.0, 0.5, 1.0, 0.5, 1.0, 0.4688, 1.0, 0.1875, 1.0, 0.2188, 1.0, 0.2188, 1.0, 0.1875, 1.0, 0.875, 1.0, 0.9062, 1.0, 0.9062, 1.0, 0.875, 1.0, 0.5938, 1.0, 0.625, 1.0, 0.625, 1.0, 0.5938, 1.0, 0.3125, 1.0, 0.3438, 1.0, 0.3438, 1.0, 0.3125, 1.0, 0.03125, 1.0, 0.0625, 1.0, 0.0625, 1.0, 0.03125, 1.0, 0.7188, 1.0, 0.75, 1.0, 0.75, 1.0, 0.7188, 1.0, 0.4375, 1.0, 0.4688, 1.0, 0.4688, 1.0, 0.4375, 1.0, 0.1562, 1.0, 0.1875, 1.0, 0.1875, 1.0, 0.1562, 1.0, 0.8438, 1.0, 0.875, 1.0, 0.875, 1.0, 0.8438, 1.0, 0.5625, 1.0, 0.5938, 1.0, 0.5938, 1.0, 0.5625, 1.0, 0.2812, 1.0, 0.3125, 1.0, 0.3125, 1.0, 0.2812, 1.0, 0.9688, 1.0, 1.0, 1.0, 1.0, 1.0, 0.9688, 1.0, 0.0, 1.0, 0.03125, 1.0, 0.03125, 1.0, 0.0, 1.0, 0.6875, 1.0, 0.7188, 1.0, 0.7188, 1.0, 0.6875, 1.0, 0.4062, 1.0, 0.4375, 1.0, 0.4375, 1.0, 0.4062, 1.0, 0.125, 1.0, 0.1562, 1.0, 0.1562, 1.0, 0.125, 1.0, 0.8125, 1.0, 0.8438, 1.0, 0.8438, 1.0, 0.8125, 1.0, 0.5312, 1.0, 0.5625, 1.0, 0.5625, 1.0, 0.5312, 1.0, 0.25, 1.0, 0.2812, 1.0, 0.2812, 1.0, 0.25, 1.0, 0.9375, 1.0, 0.9688, 1.0, 0.9688, 1.0, 0.9375, 1.0, 0.6562, 1.0, 0.6875, 1.0, 0.6875, 1.0, 0.6562, 1.0, 0.375, 1.0, 0.4062, 1.0, 0.4062, 1.0, 0.375, 1.0, 0.09375, 1.0, 0.125, 1.0, 0.125, 1.0, 0.09375, 1.0, 0.3125, 1.0, 0.3438, 1.0, 0.3438, 1.0, 0.3125, 1.0, 0.8125, 1.0, 0.8438, 1.0, 0.8438, 1.0, 0.8125, 1.0, 0.375, 1.0, 0.4062, 1.0, 0.4062, 1.0, 0.375, 1.0, 0.7812, 1.0, 0.8125, 1.0, 0.8125, 1.0, 0.7812, 1.0, 0.3438, 1.0, 0.375, 1.0, 0.375, 1.0, 0.3438, 1.0, 0.75, 1.0, 0.7812, 1.0, 0.7812, 1.0, 0.75, 1.0, 0.3125, 1.0, 0.3438, 1.0, 0.3438, 1.0, 0.3125, 1.0, 0.7188, 1.0, 0.75, 1.0, 0.75, 1.0, 0.7188, 1.0, 0.2812, 1.0, 0.3125, 1.0, 0.3125, 1.0, 0.2812, 1.0, 0.6875, 1.0, 0.7188, 1.0, 0.7188, 1.0, 0.6875, 1.0, 0.25, 1.0, 0.2812, 1.0, 0.2812, 1.0, 0.25, 1.0, 0.6562, 1.0, 0.6875, 1.0, 0.6875, 1.0, 0.6562, 1.0, 0.2188, 1.0, 0.25, 1.0, 0.25, 1.0, 0.2188, 1.0, 0.625, 1.0, 0.6562, 1.0, 0.6562, 1.0, 0.625, 1.0, 0.1875, 1.0, 0.2188, 1.0, 0.2188, 1.0, 0.1875, 1.0, 0.5938, 1.0, 0.625, 1.0, 0.625, 1.0, 0.5938, 1.0, 0.1562, 1.0, 0.1875, 1.0, 0.1875, 1.0, 0.1562, 1.0, 0.5625, 1.0, 0.5938, 1.0, 0.5938, 1.0, 0.5625, 1.0, 0.9688, 1.0, 1.0, 1.0, 1.0, 1.0, 0.9688, 1.0, 0.125, 1.0, 0.1562, 1.0, 0.1562, 1.0, 0.125, 1.0, 0.5312, 1.0, 0.5625, 1.0, 0.5625, 1.0, 0.5312, 1.0, 0.9375, 1.0, 0.9688, 1.0, 0.9688, 1.0, 0.9375, 1.0, 0.09375, 1.0, 0.125, 1.0, 0.125, 1.0, 0.09375, 1.0, 0.5, 1.0, 0.5312, 1.0, 0.5312, 1.0, 0.5, 1.0, 0.9062, 1.0, 0.9375, 1.0, 0.9375, 1.0, 0.9062, 1.0, 0.0625, 1.0, 0.09375, 1.0, 0.09375, 1.0, 0.0625, 1.0, 0.4688, 1.0, 0.5, 1.0, 0.5, 1.0, 0.4688, 1.0, 0.875, 1.0, 0.9062, 1.0, 0.9062, 1.0, 0.875, 1.0, 0.03125, 1.0, 0.0625, 1.0, 0.0625, 1.0, 0.03125, 1.0, 0.4375, 1.0, 0.4688, 1.0, 0.4688, 1.0, 0.4375, 1.0, 0.8438, 1.0, 0.875, 1.0, 0.875, 1.0, 0.8438, 1.0, 0.0, 1.0, 0.03125, 1.0, 0.03125, 1.0, 0.0, 1.0, 0.2188, 1.0, 0.25, 1.0, 0.25, 1.0, 0.2188, 1.0, 0.7188, 1.0, 0.75, 1.0, 0.75, 1.0, 0.7188, 1.0, 0.2812, 1.0, 0.3125, 1.0, 0.3125, 1.0, 0.2812, 1.0, 0.6875, 1.0, 0.7188, 1.0, 0.7188, 1.0, 0.6875, 1.0, 0.25, 1.0, 0.2812, 1.0, 0.2812, 1.0, 0.25, 1.0, 0.6562, 1.0, 0.6875, 1.0, 0.6875, 1.0, 0.6562, 1.0, 0.2188, 1.0, 0.25, 1.0, 0.25, 1.0, 0.2188, 1.0, 0.625, 1.0, 0.6562, 1.0, 0.6562, 1.0, 0.625, 1.0, 0.1875, 1.0, 0.2188, 1.0, 0.2188, 1.0, 0.1875, 1.0, 0.5938, 1.0, 0.625, 1.0, 0.625, 1.0, 0.5938, 1.0, 0.1562, 1.0, 0.1875, 1.0, 0.1875, 1.0, 0.1562, 1.0, 0.5625, 1.0, 0.5938, 1.0, 0.5938, 1.0, 0.5625, 1.0, 0.9688, 1.0, 1.0, 1.0, 1.0, 1.0, 0.9688, 1.0, 0.125, 1.0, 0.1562, 1.0, 0.1562, 1.0, 0.125, 1.0, 0.5312, 1.0, 0.5625, 1.0, 0.5625, 1.0, 0.5312, 1.0, 0.9375, 1.0, 0.9688, 1.0, 0.9688, 1.0, 0.9375, 1.0, 0.09375, 1.0, 0.125, 1.0, 0.125, 1.0, 0.09375, 1.0, 0.5, 1.0, 0.5312, 1.0, 0.5312, 1.0, 0.5, 1.0, 0.9062, 1.0, 0.9375, 1.0, 0.9375, 1.0, 0.9062, 1.0, 0.0625, 1.0, 0.09375, 1.0, 0.09375, 1.0, 0.0625, 1.0, 0.4688, 1.0, 0.5, 1.0, 0.5, 1.0, 0.4688, 1.0, 0.875, 1.0, 0.9062, 1.0, 0.9062, 1.0, 0.875, 1.0, 0.03125, 1.0, 0.0625, 1.0, 0.0625, 1.0, 0.03125, 1.0, 0.4375, 1.0, 0.4688, 1.0, 0.4688, 1.0, 0.4375, 1.0, 0.8438, 1.0, 0.875, 1.0, 0.875, 1.0, 0.8438, 1.0, 0.0, 1.0, 0.03125, 1.0, 0.03125, 1.0, 0.0, 1.0, 0.4062, 1.0, 0.4375, 1.0, 0.4375, 1.0, 0.4062, 1.0, 0.8125, 1.0, 0.8438, 1.0, 0.8438, 1.0, 0.8125, 1.0, 0.375, 1.0, 0.4062, 1.0, 0.4062, 1.0, 0.375, 1.0, 0.7812, 1.0, 0.8125, 1.0, 0.8125, 1.0, 0.7812, 1.0, 0.3438, 1.0, 0.375, 1.0, 0.375, 1.0, 0.3438, 1.0, 0.75, 1.0, 0.7812, 1.0, 0.7812, 1.0, 0.75, 1.0, 0.9688, 1.0, 1.0, 1.0, 1.0, 1.0, 0.9688, 1.0, 0.625, 1.0, 0.6562, 1.0, 0.6562, 1.0, 0.625, 1.0, 0.1875, 1.0, 0.2188, 1.0, 0.2188, 1.0, 0.1875, 1.0, 0.5938, 1.0, 0.625, 1.0, 0.625, 1.0, 0.5938, 1.0, 0.1562, 1.0, 0.1875, 1.0, 0.1875, 1.0, 0.1562, 1.0, 0.5625, 1.0, 0.5938, 1.0, 0.5938, 1.0, 0.5625, 1.0, 0.9688, 1.0, 1.0, 1.0, 1.0, 1.0, 0.9688, 1.0, 0.125, 1.0, 0.1562, 1.0, 0.1562, 1.0, 0.125, 1.0, 0.5312, 1.0, 0.5625, 1.0, 0.5625, 1.0, 0.5312, 1.0, 0.9375, 1.0, 0.9688, 1.0, 0.9688, 1.0, 0.9375, 1.0, 0.09375, 1.0, 0.125, 1.0, 0.125, 1.0, 0.09375, 1.0, 0.5, 1.0, 0.5312, 1.0, 0.5312, 1.0, 0.5, 1.0, 0.9062, 1.0, 0.9375, 1.0, 0.9375, 1.0, 0.9062, 1.0, 0.0625, 1.0, 0.09375, 1.0, 0.09375, 1.0, 0.0625, 1.0, 0.4688, 1.0, 0.5, 1.0, 0.5, 1.0, 0.4688, 1.0, 0.875, 1.0, 0.9062, 1.0, 0.9062, 1.0, 0.875, 1.0, 0.03125, 1.0, 0.0625, 1.0, 0.0625, 1.0, 0.03125, 1.0, 0.4375, 1.0, 0.4688, 1.0, 0.4688, 1.0, 0.4375, 1.0, 0.8438, 1.0, 0.875, 1.0, 0.875, 1.0, 0.8438, 1.0, 0.0, 1.0, 0.03125, 1.0, 0.03125, 1.0, 0.0, 1.0, 0.4062, 1.0, 0.4375, 1.0, 0.4375, 1.0, 0.4062, 1.0, 0.8125, 1.0, 0.8438, 1.0, 0.8438, 1.0, 0.8125, 1.0, 0.375, 1.0, 0.4062, 1.0, 0.4062, 1.0, 0.375, 1.0, 0.7812, 1.0, 0.8125, 1.0, 0.8125, 1.0, 0.7812, 1.0, 0.3438, 1.0, 0.375, 1.0, 0.375, 1.0, 0.3438, 1.0, 0.75, 1.0, 0.7812, 1.0, 0.7812, 1.0, 0.75, 1.0, 0.3125, 1.0, 0.3438, 1.0, 0.3438, 1.0, 0.3125, 1.0, 0.7188, 1.0, 0.75, 1.0, 0.75, 1.0, 0.7188, 1.0, 0.2812, 1.0, 0.3125, 1.0, 0.3125, 1.0, 0.2812, 1.0, 0.6875, 1.0, 0.7188, 1.0, 0.7188, 1.0, 0.6875, 1.0, 0.25, 1.0, 0.2812, 1.0, 0.2812, 1.0, 0.25, 1.0, 0.6562, 1.0, 0.6875, 1.0, 0.6875, 1.0, 0.6562, 1.0, 0.875, 1.0, 0.9062, 1.0, 0.9062, 1.0, 0.875, 1.0, 0.125, 1.0, 0.1562, 1.0, 0.1562, 1.0, 0.125, 1.0, 0.5312, 1.0, 0.5625, 1.0, 0.5625, 1.0, 0.5312, 1.0, 0.9375, 1.0, 0.9688, 1.0, 0.9688, 1.0, 0.9375, 1.0, 0.09375, 1.0, 0.125, 1.0, 0.125, 1.0, 0.09375, 1.0, 0.5, 1.0, 0.5312, 1.0, 0.5312, 1.0, 0.5, 1.0, 0.9062, 1.0, 0.9375, 1.0, 0.9375, 1.0, 0.9062, 1.0, 0.0625, 1.0, 0.09375, 1.0, 0.09375, 1.0, 0.0625, 1.0, 0.4688, 1.0, 0.5, 1.0, 0.5, 1.0, 0.4688, 1.0, 0.875, 1.0, 0.9062, 1.0, 0.9062, 1.0, 0.875, 1.0, 0.03125, 1.0, 0.0625, 1.0, 0.0625, 1.0, 0.03125, 1.0, 0.4375, 1.0, 0.4688, 1.0, 0.4688, 1.0, 0.4375, 1.0, 0.8438, 1.0, 0.875, 1.0, 0.875, 1.0, 0.8438, 1.0, 0.0, 1.0, 0.03125, 1.0, 0.03125, 1.0, 0.0, 1.0, 0.4062, 1.0, 0.4375, 1.0, 0.4375, 1.0, 0.4062, 1.0, 0.8125, 1.0, 0.8438, 1.0, 0.8438, 1.0, 0.8125, 1.0, 0.375, 1.0, 0.4062, 1.0, 0.4062, 1.0, 0.375, 1.0, 0.7812, 1.0, 0.8125, 1.0, 0.8125, 1.0, 0.7812, 1.0, 0.3438, 1.0, 0.375, 1.0, 0.375, 1.0, 0.3438, 1.0, 0.75, 1.0, 0.7812, 1.0, 0.7812, 1.0, 0.75, 1.0, 0.3125, 1.0, 0.3438, 1.0, 0.3438, 1.0, 0.3125, 1.0, 0.7188, 1.0, 0.75, 1.0, 0.75, 1.0, 0.7188, 1.0, 0.2812, 1.0, 0.3125, 1.0, 0.3125, 1.0, 0.2812, 1.0, 0.6875, 1.0, 0.7188, 1.0, 0.7188, 1.0, 0.6875, 1.0, 0.25, 1.0, 0.2812, 1.0, 0.2812, 1.0, 0.25, 1.0, 0.6562, 1.0, 0.6875, 1.0, 0.6875, 1.0, 0.6562, 1.0, 0.2188, 1.0, 0.25, 1.0, 0.25, 1.0, 0.2188, 1.0, 0.625, 1.0, 0.6562, 1.0, 0.6562, 1.0, 0.625, 1.0, 0.1875, 1.0, 0.2188, 1.0, 0.2188, 1.0, 0.1875, 1.0, 0.5938, 1.0, 0.625, 1.0, 0.625, 1.0, 0.5938, 1.0, 0.1562, 1.0, 0.1875, 1.0, 0.1875, 1.0, 0.1562, 1.0, 0.5625, 1.0, 0.5938, 1.0, 0.5938, 1.0, 0.5625, 1.0, 0.7812, 1.0, 0.8125, 1.0, 0.8125, 1.0, 0.7812, 1.0, 0.03125, 1.0, 0.0625, 1.0, 0.0625, 1.0, 0.03125, 1.0, 0.4375, 1.0, 0.4688, 1.0, 0.4688, 1.0, 0.4375, 1.0, 0.8438, 1.0, 0.875, 1.0, 0.875, 1.0, 0.8438, 1.0, 0.0, 1.0, 0.03125, 1.0, 0.03125, 1.0, 0.0, 1.0, 0.4062, 1.0, 0.4375, 1.0, 0.4375, 1.0, 0.4062, 1.0, 0.8125, 1.0, 0.8438, 1.0, 0.8438, 1.0, 0.8125, 1.0, 0.375, 1.0, 0.4062, 1.0, 0.4062, 1.0, 0.375, 1.0, 0.7812, 1.0, 0.8125, 1.0, 0.8125, 1.0, 0.7812, 1.0, 0.3438, 1.0, 0.375, 1.0, 0.375, 1.0, 0.3438, 1.0, 0.75, 1.0, 0.7812, 1.0, 0.7812, 1.0, 0.75, 1.0, 0.3125, 1.0, 0.3438, 1.0, 0.3438, 1.0, 0.3125, 1.0, 0.7188, 1.0, 0.75, 1.0, 0.75, 1.0, 0.7188, 1.0, 0.2812, 1.0, 0.3125, 1.0, 0.3125, 1.0, 0.2812, 1.0, 0.6875, 1.0, 0.7188, 1.0, 0.7188, 1.0, 0.6875, 1.0, 0.25, 1.0, 0.2812, 1.0, 0.2812, 1.0, 0.25, 1.0, 0.6562, 1.0, 0.6875, 1.0, 0.6875, 1.0, 0.6562, 1.0, 0.2188, 1.0, 0.25, 1.0, 0.25, 1.0, 0.2188, 1.0, 0.625, 1.0, 0.6562, 1.0, 0.6562, 1.0, 0.625, 1.0, 0.1875, 1.0, 0.2188, 1.0, 0.2188, 1.0, 0.1875, 1.0, 0.5938, 1.0, 0.625, 1.0, 0.625, 1.0, 0.5938, 1.0, 0.1562, 1.0, 0.1875, 1.0, 0.1875, 1.0, 0.1562, 1.0, 0.5625, 1.0, 0.5938, 1.0, 0.5938, 1.0, 0.5625, 1.0, 0.9688, 1.0, 1.0, 1.0, 1.0, 1.0, 0.9688, 1.0, 0.125, 1.0, 0.1562, 1.0, 0.1562, 1.0, 0.125, 1.0, 0.5312, 1.0, 0.5625, 1.0, 0.5625, 1.0, 0.5312, 1.0, 0.9375, 1.0, 0.9688, 1.0, 0.9688, 1.0, 0.9375, 1.0, 0.09375, 1.0, 0.125, 1.0, 0.125, 1.0, 0.09375, 1.0, 0.5, 1.0, 0.5312, 1.0, 0.5312, 1.0, 0.5, 1.0, 0.9062, 1.0, 0.9375, 1.0, 0.9375, 1.0, 0.9062, 1.0, 0.0625, 1.0, 0.09375, 1.0, 0.09375, 1.0, 0.0625, 1.0, 0.4688, 1.0, 0.5, 1.0, 0.5, 1.0, 0.4688, 1.0, 0.6875, 1.0, 0.7188, 1.0, 0.7188, 1.0, 0.6875, 1.0, 0.3438, 1.0, 0.375, 1.0, 0.375, 1.0, 0.3438, 1.0, 0.75, 1.0, 0.7812, 1.0, 0.7812, 1.0, 0.75, 1.0, 0.3125, 1.0, 0.3438, 1.0, 0.3438, 1.0, 0.3125, 1.0, 0.7188, 1.0, 0.75, 1.0, 0.75, 1.0, 0.7188, 1.0, 0.2812, 1.0, 0.3125, 1.0, 0.3125, 1.0, 0.2812, 1.0, 0.6875, 1.0, 0.7188, 1.0, 0.7188, 1.0, 0.6875, 1.0, 0.25, 1.0, 0.2812, 1.0, 0.2812, 1.0, 0.25, 1.0, 0.6562, 1.0, 0.6875, 1.0, 0.6875, 1.0, 0.6562, 1.0, 0.2188, 1.0, 0.25, 1.0, 0.25, 1.0, 0.2188, 1.0, 0.625, 1.0, 0.6562, 1.0, 0.6562, 1.0, 0.625, 1.0, 0.1875, 1.0, 0.2188, 1.0, 0.2188, 1.0, 0.1875, 1.0, 0.5938, 1.0, 0.625, 1.0, 0.625, 1.0, 0.5938, 1.0, 0.1562, 1.0, 0.1875, 1.0, 0.1875, 1.0, 0.1562, 1.0, 0.5625, 1.0, 0.5938, 1.0, 0.5938, 1.0, 0.5625, 1.0, 0.9688, 1.0, 1.0, 1.0, 1.0, 1.0, 0.9688, 1.0, 0.125, 1.0, 0.1562, 1.0, 0.1562, 1.0, 0.125, 1.0, 0.5312, 1.0, 0.5625, 1.0, 0.5625, 1.0, 0.5312, 1.0, 0.9375, 1.0, 0.9688, 1.0, 0.9688, 1.0, 0.9375, 1.0, 0.09375, 1.0, 0.125, 1.0, 0.125, 1.0, 0.09375, 1.0, 0.5, 1.0, 0.5312, 1.0, 0.5312, 1.0, 0.5, 1.0, 0.9062, 1.0, 0.9375, 1.0, 0.9375, 1.0, 0.9062, 1.0, 0.0625, 1.0, 0.09375, 1.0, 0.09375, 1.0, 0.0625, 1.0, 0.4688, 1.0, 0.5, 1.0, 0.5, 1.0, 0.4688, 1.0, 0.875, 1.0, 0.9062, 1.0, 0.9062, 1.0, 0.875, 1.0, 0.03125, 1.0, 0.0625, 1.0, 0.0625, 1.0, 0.03125, 1.0, 0.4375, 1.0, 0.4688, 1.0, 0.4688, 1.0, 0.4375, 1.0, 0.8438, 1.0, 0.875, 1.0, 0.875, 1.0, 0.8438, 1.0, 0.0, 1.0, 0.03125, 1.0, 0.03125, 1.0, 0.0, 1.0, 0.4062, 1.0, 0.4375, 1.0, 0.4375, 1.0, 0.4062, 1.0, 0.8125, 1.0, 0.8438, 1.0, 0.8438, 1.0, 0.8125, 1.0, 0.375, 1.0, 0.4062, 1.0, 0.4062, 1.0, 0.375, 1.0, 0.5938, 1.0, 0.625, 1.0, 0.625, 1.0, 0.5938, 1.0, 0.25, 1.0, 0.2812, 1.0, 0.2812, 1.0, 0.25, 1.0, 0.6562, 1.0, 0.6875, 1.0, 0.6875, 1.0, 0.6562, 1.0, 0.2188, 1.0, 0.25, 1.0, 0.25, 1.0, 0.2188, 1.0, 0.625, 1.0, 0.6562, 1.0, 0.6562, 1.0, 0.625, 1.0, 0.1875, 1.0, 0.2188, 1.0, 0.2188, 1.0, 0.1875, 1.0, 0.5938, 1.0, 0.625, 1.0, 0.625, 1.0, 0.5938, 1.0, 0.1562, 1.0, 0.1875, 1.0, 0.1875, 1.0, 0.1562, 1.0, 0.5625, 1.0, 0.5938, 1.0, 0.5938, 1.0, 0.5625, 1.0, 0.9688, 1.0, 1.0, 1.0, 1.0, 1.0, 0.9688, 1.0, 0.125, 1.0, 0.1562, 1.0, 0.1562, 1.0, 0.125, 1.0, 0.5312, 1.0, 0.5625, 1.0, 0.5625, 1.0, 0.5312, 1.0, 0.9375, 1.0, 0.9688, 1.0, 0.9688, 1.0, 0.9375, 1.0, 0.09375, 1.0, 0.125, 1.0, 0.125, 1.0, 0.09375, 1.0, 0.5, 1.0, 0.5312, 1.0, 0.5312, 1.0, 0.5, 1.0, 0.9062, 1.0, 0.9375, 1.0, 0.9375, 1.0, 0.9062, 1.0, 0.0625, 1.0, 0.09375, 1.0, 0.09375, 1.0, 0.0625, 1.0, 0.4688, 1.0, 0.5, 1.0, 0.5, 1.0, 0.4688, 1.0, 0.875, 1.0, 0.9062, 1.0, 0.9062, 1.0, 0.875, 1.0, 0.03125, 1.0, 0.0625, 1.0, 0.0625, 1.0, 0.03125, 1.0, 0.4375, 1.0, 0.4688, 1.0, 0.4688, 1.0, 0.4375, 1.0, 0.8438, 1.0, 0.875, 1.0, 0.875, 1.0, 0.8438, 1.0, 0.0, 1.0, 0.03125, 1.0, 0.03125, 1.0, 0.0, 1.0, 0.4062, 1.0, 0.4375, 1.0, 0.4375, 1.0, 0.4062, 1.0, 0.8125, 1.0, 0.8438, 1.0, 0.8438, 1.0, 0.8125, 1.0, 0.375, 1.0, 0.4062, 1.0, 0.4062, 1.0, 0.375, 1.0, 0.7812, 1.0, 0.8125, 1.0, 0.8125, 1.0, 0.7812, 1.0, 0.3438, 1.0, 0.375, 1.0, 0.375, 1.0, 0.3438, 1.0, 0.75, 1.0, 0.7812, 1.0, 0.7812, 1.0, 0.75, 1.0, 0.3125, 1.0, 0.3438, 1.0, 0.3438, 1.0, 0.3125, 1.0, 0.7188, 1.0, 0.75, 1.0, 0.75, 1.0, 0.7188, 1.0, 0.2812, 1.0, 0.3125, 1.0, 0.3125, 1.0, 0.2812, 1.0, 0.5, 1.0, 0.5312, 1.0, 0.5312, 1.0, 0.5, 1.0, 0.1562, 1.0, 0.1875, 1.0, 0.1875, 1.0, 0.1562, 1.0, 0.5625, 1.0, 0.5938, 1.0, 0.5938, 1.0, 0.5625, 1.0, 0.9688, 1.0, 1.0, 1.0, 1.0, 1.0, 0.9688, 1.0, 0.125, 1.0, 0.1562, 1.0, 0.1562, 1.0, 0.125, 1.0, 0.5312, 1.0, 0.5625, 1.0, 0.5625, 1.0, 0.5312, 1.0, 0.9375, 1.0, 0.9688, 1.0, 0.9688, 1.0, 0.9375, 1.0, 0.09375, 1.0, 0.125, 1.0, 0.125, 1.0, 0.09375, 1.0, 0.5, 1.0, 0.5312, 1.0, 0.5312, 1.0, 0.5, 1.0, 0.9062, 1.0, 0.9375, 1.0, 0.9375, 1.0, 0.9062, 1.0, 0.0625, 1.0, 0.09375, 1.0, 0.09375, 1.0, 0.0625, 1.0, 0.4688, 1.0, 0.5, 1.0, 0.5, 1.0, 0.4688, 1.0, 0.875, 1.0, 0.9062, 1.0, 0.9062, 1.0, 0.875, 1.0, 0.03125, 1.0, 0.0625, 1.0, 0.0625, 1.0, 0.03125, 1.0, 0.4375, 1.0, 0.4688, 1.0, 0.4688, 1.0, 0.4375, 1.0, 0.8438, 1.0, 0.875, 1.0, 0.875, 1.0, 0.8438, 1.0, 0.0, 1.0, 0.03125, 1.0, 0.03125, 1.0, 0.0, 1.0, 0.4062, 1.0, 0.4375, 1.0, 0.4375, 1.0, 0.4062, 1.0, 0.8125, 1.0, 0.8438, 1.0, 0.8438, 1.0, 0.8125, 1.0, 0.375, 1.0, 0.4062, 1.0, 0.4062, 1.0, 0.375, 1.0, 0.7812, 1.0, 0.8125, 1.0, 0.8125, 1.0, 0.7812, 1.0, 0.3438, 1.0, 0.375, 1.0, 0.375, 1.0, 0.3438, 1.0, 0.75, 1.0, 0.7812, 1.0, 0.7812, 1.0, 0.75, 1.0, 0.3125, 1.0, 0.3438, 1.0, 0.3438, 1.0, 0.3125, 1.0, 0.7188, 1.0, 0.75, 1.0, 0.75, 1.0, 0.7188, 1.0, 0.2812, 1.0, 0.3125, 1.0, 0.3125, 1.0, 0.2812, 1.0, 0.6875, 1.0, 0.7188, 1.0, 0.7188, 1.0, 0.6875, 1.0, 0.25, 1.0, 0.2812, 1.0, 0.2812, 1.0, 0.25, 1.0, 0.6562, 1.0, 0.6875, 1.0, 0.6875, 1.0, 0.6562, 1.0, 0.2188, 1.0, 0.25, 1.0, 0.25, 1.0, 0.2188, 1.0, 0.625, 1.0, 0.6562, 1.0, 0.6562, 1.0, 0.625, 1.0, 0.1875, 1.0, 0.2188, 1.0, 0.2188, 1.0, 0.1875, 1.0, 0.4062, 1.0, 0.4375, 1.0, 0.4062, 1.0, 0.9062, 1.0, 0.9375, 1.0, 0.9375, 1.0, 0.9062, 1.0, 0.0625, 1.0, 0.09375, 1.0, 0.09375, 1.0, 0.0625, 1.0, 0.4688, 1.0, 0.5, 1.0, 0.5, 1.0, 0.4688, 1.0, 0.875, 1.0, 0.9062, 1.0, 0.9062, 1.0, 0.875, 1.0, 0.03125, 1.0, 0.0625, 1.0, 0.0625, 1.0, 0.03125, 1.0, 0.4375, 1.0, 0.4688, 1.0, 0.4688, 1.0, 0.4375, 1.0, 0.8438, 1.0, 0.875, 1.0, 0.875, 1.0, 0.8438, 1.0, 0.0, 1.0, 0.03125, 1.0, 0.03125, 1.0, 0.0, 1.0, 0.4062, 1.0, 0.4375, 1.0, 0.4375, 1.0, 0.4062, 1.0, 0.8125, 1.0, 0.8438, 1.0, 0.8438, 1.0, 0.8125, 1.0, 0.375, 1.0, 0.4062, 1.0, 0.4062, 1.0, 0.375, 1.0, 0.7812, 1.0, 0.8125, 1.0, 0.8125, 1.0, 0.7812, 1.0, 0.3438, 1.0, 0.375, 1.0, 0.375, 1.0, 0.3438, 1.0, 0.75, 1.0, 0.7812, 1.0, 0.7812, 1.0, 0.75, 1.0, 0.3125, 1.0, 0.3438, 1.0, 0.3438, 1.0, 0.3125, 1.0, 0.7188, 1.0, 0.75, 1.0, 0.75, 1.0, 0.7188, 1.0, 0.2812, 1.0, 0.3125, 1.0, 0.3125, 1.0, 0.2812, 1.0, 0.6875, 1.0, 0.7188, 1.0, 0.7188, 1.0, 0.6875, 1.0, 0.25, 1.0, 0.2812, 1.0, 0.2812, 1.0, 0.25, 1.0, 0.6562, 1.0, 0.6875, 1.0, 0.6875, 1.0, 0.6562, 1.0, 0.2188, 1.0, 0.25, 1.0, 0.25, 1.0, 0.2188, 1.0, 0.625, 1.0, 0.6562, 1.0, 0.6562, 1.0, 0.625, 1.0, 0.1875, 1.0, 0.2188, 1.0, 0.2188, 1.0, 0.1875, 1.0, 0.5938, 1.0, 0.625, 1.0, 0.625, 1.0, 0.5938, 1.0, 0.1562, 1.0, 0.1875, 1.0, 0.1875, 1.0, 0.1562, 1.0, 0.5625, 1.0, 0.5938, 1.0, 0.5938, 1.0, 0.5625, 1.0, 0.9688, 1.0, 1.0, 1.0, 1.0, 1.0, 0.9688, 1.0, 0.125, 1.0, 0.1562, 1.0, 0.1562, 1.0, 0.125, 1.0, 0.5312, 1.0, 0.5625, 1.0, 0.5625, 1.0, 0.5312, 1.0, 0.9375, 1.0, 0.9688, 1.0, 0.9688, 1.0, 0.9375, 1.0, 0.09375, 1.0, 0.125, 1.0, 0.125, 1.0, 0.09375, 1.0, 0.8125, 1.0, 0.8438, 1.0, 0.8125, 1.0, 0.375, 1.0, 0.4062, 1.0, 0.375, 1.0, 0.7812, 1.0, 0.8125, 1.0, 0.7812, 1.0, 0.3438, 1.0, 0.375, 1.0, 0.3438, 1.0, 0.75, 1.0, 0.7812, 1.0, 0.75, 1.0, 0.3125, 1.0, 0.3438, 1.0, 0.3125, 1.0, 0.7188, 1.0, 0.75, 1.0, 0.7188, 1.0, 0.2812, 1.0, 0.3125, 1.0, 0.2812, 1.0, 0.6875, 1.0, 0.7188, 1.0, 0.6875, 1.0, 0.25, 1.0, 0.2812, 1.0, 0.25, 1.0, 0.6562, 1.0, 0.6875, 1.0, 0.6562, 1.0, 0.2188, 1.0, 0.25, 1.0, 0.2188, 1.0, 0.625, 1.0, 0.6562, 1.0, 0.625, 1.0, 0.1875, 1.0, 0.2188, 1.0, 0.1875, 1.0, 0.5938, 1.0, 0.625, 1.0, 0.5938, 1.0, 0.1562, 1.0, 0.1875, 1.0, 0.1562, 1.0, 0.5625, 1.0, 0.5938, 1.0, 0.5625, 1.0, 0.9688, 1.0, 1.0, 1.0, 0.9688, 1.0, 0.125, 1.0, 0.1562, 1.0, 0.125, 1.0, 0.5312, 1.0, 0.5625, 1.0, 0.5312, 1.0, 0.9375, 1.0, 0.9688, 1.0, 0.9375, 1.0, 0.09375, 1.0, 0.125, 1.0, 0.09375, 1.0, 0.5, 1.0, 0.5312, 1.0, 0.5, 1.0, 0.9062, 1.0, 0.9375, 1.0, 0.9062, 1.0, 0.0625, 1.0, 0.09375, 1.0, 0.0625, 1.0, 0.4688, 1.0, 0.5, 1.0, 0.4688, 1.0, 0.875, 1.0, 0.9062, 1.0, 0.875, 1.0, 0.03125, 1.0, 0.0625, 1.0, 0.03125, 1.0, 0.4375, 1.0, 0.4688, 1.0, 0.4375, 1.0, 0.8438, 1.0, 0.875, 1.0, 0.8438, 1.0, 0.0, 1.0, 0.03125, 1.0, 0.0, 1.0, 0.7939, 0.4709, 0.75, 0.4752, 0.75, 0.49, 0.7968, 0.4854, 0.8362, 0.4581, 0.7939, 0.4709, 0.7968, 0.4854, 0.8418, 0.4717, 0.8751, 0.4373, 0.8362, 0.4581, 0.8418, 0.4717, 0.8833, 0.4496, 0.9093, 0.4093, 0.8751, 0.4373, 0.8833, 0.4496, 0.9197, 0.4197, 0.9373, 0.3751, 0.9093, 0.4093, 0.9197, 0.4197, 0.9496, 0.3833, 0.9581, 0.3362, 0.9373, 0.3751, 0.9496, 0.3833, 0.9717, 0.3418, 0.9709, 0.2939, 0.9581, 0.3362, 0.9717, 0.3418, 0.9854, 0.2968, 0.9752, 0.25, 0.9709, 0.2939, 0.9854, 0.2968, 0.99, 0.25, 0.9709, 0.2061, 0.9752, 0.25, 0.99, 0.25, 0.9854, 0.2032, 0.9581, 0.1638, 0.9709, 0.2061, 0.9854, 0.2032, 0.9717, 0.1582, 0.9373, 0.1249, 0.9581, 0.1638, 0.9717, 0.1582, 0.9496, 0.1167, 0.9093, 0.09073, 0.9373, 0.1249, 0.9496, 0.1167, 0.9197, 0.08029, 0.8751, 0.06271, 0.9093, 0.09073, 0.9197, 0.08029, 0.8833, 0.05045, 0.8362, 0.0419, 0.8751, 0.06271, 0.8833, 0.05045, 0.8418, 0.02827, 0.7939, 0.02908, 0.8362, 0.0419, 0.8418, 0.02827, 0.7968, 0.01461, 0.75, 0.02475, 0.7939, 0.02908, 0.7968, 0.01461, 0.75, 0.01, 0.7061, 0.02908, 0.75, 0.02475, 0.75, 0.01, 0.7032, 0.01461, 0.6638, 0.0419, 0.7061, 0.02908, 0.7032, 0.01461, 0.6582, 0.02827, 0.6249, 0.06271, 0.6638, 0.0419, 0.6582, 0.02827, 0.6167, 0.05045, 0.5907, 0.09073, 0.6249, 0.06271, 0.6167, 0.05045, 0.5803, 0.08029, 0.5627, 0.1249, 0.5907, 0.09073, 0.5803, 0.08029, 0.5504, 0.1167, 0.5419, 0.1638, 0.5627, 0.1249, 0.5504, 0.1167, 0.5283, 0.1582, 0.5291, 0.2061, 0.5419, 0.1638, 0.5283, 0.1582, 0.5146, 0.2032, 0.5248, 0.25, 0.5291, 0.2061, 0.5146, 0.2032, 0.51, 0.25, 0.5291, 0.2939, 0.5248, 0.25, 0.51, 0.25, 0.5146, 0.2968, 0.5419, 0.3362, 0.5291, 0.2939, 0.5146, 0.2968, 0.5283, 0.3418, 0.5627, 0.3751, 0.5419, 0.3362, 0.5283, 0.3418, 0.5504, 0.3833, 0.5907, 0.4093, 0.5627, 0.3751, 0.5504, 0.3833, 0.5803, 0.4197, 0.6249, 0.4373, 0.5907, 0.4093, 0.5803, 0.4197, 0.6167, 0.4496, 0.6638, 0.4581, 0.6249, 0.4373, 0.6167, 0.4496, 0.6582, 0.4717, 0.7061, 0.4709, 0.6638, 0.4581, 0.6582, 0.4717, 0.7032, 0.4854, 0.75, 0.4752, 0.7061, 0.4709, 0.7032, 0.4854, 0.75, 0.49, 0.7394, 0.1969, 0.7293, 0.2, 0.7293, 0.2, 0.7394, 0.1969, 0.5291, 0.2939, 0.5419, 0.3362, 0.5419, 0.3362, 0.5291, 0.2939, 0.9093, 0.09073, 0.8751, 0.06271, 0.8751, 0.06271, 0.9093, 0.09073, 0.5419, 0.3362, 0.5627, 0.3751, 0.5627, 0.3751, 0.5419, 0.3362, 0.8751, 0.06271, 0.8362, 0.0419, 0.8362, 0.0419, 0.8751, 0.06271, 0.75, 0.4752, 0.7939, 0.4709, 0.7939, 0.4709, 0.75, 0.4752, 0.5627, 0.3751, 0.5907, 0.4093, 0.5907, 0.4093, 0.5627, 0.3751, 0.8362, 0.0419, 0.7939, 0.02908, 0.7939, 0.02908, 0.8362, 0.0419, 0.7939, 0.4709, 0.8362, 0.4581, 0.8362, 0.4581, 0.7939, 0.4709, 0.5907, 0.4093, 0.6249, 0.4373, 0.6249, 0.4373, 0.5907, 0.4093, 0.7939, 0.02908, 0.75, 0.02475, 0.75, 0.02475, 0.7939, 0.02908, 0.8362, 0.4581, 0.8751, 0.4373, 0.8751, 0.4373, 0.8362, 0.4581, 0.6249, 0.4373, 0.6638, 0.4581, 0.6638, 0.4581, 0.6249, 0.4373, 0.75, 0.02475, 0.7061, 0.02908, 0.7061, 0.02908, 0.75, 0.02475, 0.8751, 0.4373, 0.9093, 0.4093, 0.9093, 0.4093, 0.8751, 0.4373, 0.6638, 0.4581, 0.7061, 0.4709, 0.7061, 0.4709, 0.6638, 0.4581, 0.7061, 0.02908, 0.6638, 0.0419, 0.6638, 0.0419, 0.7061, 0.02908, 0.9093, 0.4093, 0.9373, 0.3751, 0.9373, 0.3751, 0.9093, 0.4093, 0.7061, 0.4709, 0.75, 0.4752, 0.75, 0.4752, 0.7061, 0.4709, 0.6638, 0.0419, 0.6249, 0.06271, 0.6249, 0.06271, 0.6638, 0.0419, 0.9373, 0.3751, 0.9581, 0.3362, 0.9581, 0.3362, 0.9373, 0.3751, 0.6249, 0.06271, 0.5907, 0.09073, 0.5907, 0.09073, 0.6249, 0.06271, 0.9581, 0.3362, 0.9709, 0.2939, 0.9709, 0.2939, 0.9581, 0.3362, 0.5907, 0.09073, 0.5627, 0.1249, 0.5627, 0.1249, 0.5907, 0.09073, 0.9709, 0.2939, 0.9752, 0.25, 0.9752, 0.25, 0.9709, 0.2939, 0.5627, 0.1249, 0.5419, 0.1638, 0.5419, 0.1638, 0.5627, 0.1249, 0.9752, 0.25, 0.9709, 0.2061, 0.9709, 0.2061, 0.9752, 0.25, 0.5419, 0.1638, 0.5291, 0.2061, 0.5291, 0.2061, 0.5419, 0.1638, 0.9709, 0.2061, 0.9581, 0.1638, 0.9581, 0.1638, 0.9709, 0.2061, 0.5291, 0.2061, 0.5248, 0.25, 0.5248, 0.25, 0.5291, 0.2061, 0.9581, 0.1638, 0.9373, 0.1249, 0.9373, 0.1249, 0.9581, 0.1638, 0.5248, 0.25, 0.5291, 0.2939, 0.5291, 0.2939, 0.5248, 0.25, 0.7606, 0.3031, 0.75, 0.3041, 0.75, 0.4752, 0.7939, 0.4709, 0.7707, 0.3, 0.7606, 0.3031, 0.7939, 0.4709, 0.8362, 0.4581, 0.7801, 0.295, 0.7707, 0.3, 0.8362, 0.4581, 0.8751, 0.4373, 0.7883, 0.2883, 0.7801, 0.295, 0.8751, 0.4373, 0.9093, 0.4093, 0.795, 0.2801, 0.7883, 0.2883, 0.9093, 0.4093, 0.9373, 0.3751, 0.8, 0.2707, 0.795, 0.2801, 0.9373, 0.3751, 0.9581, 0.3362, 0.8031, 0.2606, 0.8, 0.2707, 0.9581, 0.3362, 0.9709, 0.2939, 0.8041, 0.25, 0.8031, 0.2606, 0.9709, 0.2939, 0.9752, 0.25, 0.8031, 0.2394, 0.8041, 0.25, 0.9752, 0.25, 0.9709, 0.2061, 0.8, 0.2293, 0.8031, 0.2394, 0.9709, 0.2061, 0.9581, 0.1638, 0.795, 0.2199, 0.8, 0.2293, 0.9581, 0.1638, 0.9373, 0.1249, 0.7883, 0.2117, 0.795, 0.2199, 0.9373, 0.1249, 0.9093, 0.09073, 0.7801, 0.205, 0.7883, 0.2117, 0.9093, 0.09073, 0.8751, 0.06271, 0.7707, 0.2, 0.7801, 0.205, 0.8751, 0.06271, 0.8362, 0.0419, 0.7606, 0.1969, 0.7707, 0.2, 0.8362, 0.0419, 0.7939, 0.02908, 0.75, 0.1959, 0.7606, 0.1969, 0.7939, 0.02908, 0.75, 0.02475, 0.7394, 0.1969, 0.75, 0.1959, 0.75, 0.02475, 0.7061, 0.02908, 0.7293, 0.2, 0.7394, 0.1969, 0.7061, 0.02908, 0.6638, 0.0419, 0.7199, 0.205, 0.7293, 0.2, 0.6638, 0.0419, 0.6249, 0.06271, 0.7117, 0.2117, 0.7199, 0.205, 0.6249, 0.06271, 0.5907, 0.09073, 0.705, 0.2199, 0.7117, 0.2117, 0.5907, 0.09073, 0.5627, 0.1249, 0.7, 0.2293, 0.705, 0.2199, 0.5627, 0.1249, 0.5419, 0.1638, 0.6969, 0.2394, 0.7, 0.2293, 0.5419, 0.1638, 0.5291, 0.2061, 0.6959, 0.25, 0.6969, 0.2394, 0.5291, 0.2061, 0.5248, 0.25, 0.6969, 0.2606, 0.6959, 0.25, 0.5248, 0.25, 0.5291, 0.2939, 0.7, 0.2707, 0.6969, 0.2606, 0.5291, 0.2939, 0.5419, 0.3362, 0.705, 0.2801, 0.7, 0.2707, 0.5419, 0.3362, 0.5627, 0.3751, 0.7117, 0.2883, 0.705, 0.2801, 0.5627, 0.3751, 0.5907, 0.4093, 0.7199, 0.295, 0.7117, 0.2883, 0.5907, 0.4093, 0.6249, 0.4373, 0.7293, 0.3, 0.7199, 0.295, 0.6249, 0.4373, 0.6638, 0.4581, 0.7394, 0.3031, 0.7293, 0.3, 0.6638, 0.4581, 0.7061, 0.4709, 0.75, 0.3041, 0.7394, 0.3031, 0.7061, 0.4709, 0.75, 0.4752, 0.6993, 0.2399, 0.6984, 0.25, 0.6984, 0.25, 0.6993, 0.2399, 0.7883, 0.2883, 0.795, 0.2801, 0.795, 0.2801, 0.7883, 0.2883, 0.7394, 0.3031, 0.75, 0.3041, 0.75, 0.3041, 0.7394, 0.3031, 0.7293, 0.2, 0.7199, 0.205, 0.7199, 0.205, 0.7293, 0.2, 0.795, 0.2801, 0.8, 0.2707, 0.8, 0.2707, 0.795, 0.2801, 0.7199, 0.205, 0.7117, 0.2117, 0.7117, 0.2117, 0.7199, 0.205, 0.8, 0.2707, 0.8031, 0.2606, 0.8031, 0.2606, 0.8, 0.2707, 0.7117, 0.2117, 0.705, 0.2199, 0.705, 0.2199, 0.7117, 0.2117, 0.8031, 0.2606, 0.8041, 0.25, 0.8041, 0.25, 0.8031, 0.2606, 0.705, 0.2199, 0.7, 0.2293, 0.7, 0.2293, 0.705, 0.2199, 0.8041, 0.25, 0.8031, 0.2394, 0.8031, 0.2394, 0.8041, 0.25, 0.7, 0.2293, 0.6969, 0.2394, 0.6969, 0.2394, 0.7, 0.2293, 0.8031, 0.2394, 0.8, 0.2293, 0.8, 0.2293, 0.8031, 0.2394, 0.6969, 0.2394, 0.6959, 0.25, 0.6959, 0.25, 0.6969, 0.2394, 0.8, 0.2293, 0.795, 0.2199, 0.795, 0.2199, 0.8, 0.2293, 0.6959, 0.25, 0.6969, 0.2606, 0.6969, 0.2606, 0.6959, 0.25, 0.795, 0.2199, 0.7883, 0.2117, 0.7883, 0.2117, 0.795, 0.2199, 0.6969, 0.2606, 0.7, 0.2707, 0.7, 0.2707, 0.6969, 0.2606, 0.7883, 0.2117, 0.7801, 0.205, 0.7801, 0.205, 0.7883, 0.2117, 0.7, 0.2707, 0.705, 0.2801, 0.705, 0.2801, 0.7, 0.2707, 0.7801, 0.205, 0.7707, 0.2, 0.7707, 0.2, 0.7801, 0.205, 0.75, 0.3041, 0.7606, 0.3031, 0.7606, 0.3031, 0.75, 0.3041, 0.705, 0.2801, 0.7117, 0.2883, 0.7117, 0.2883, 0.705, 0.2801, 0.7707, 0.2, 0.7606, 0.1969, 0.7606, 0.1969, 0.7707, 0.2, 0.7606, 0.3031, 0.7707, 0.3, 0.7707, 0.3, 0.7606, 0.3031, 0.7117, 0.2883, 0.7199, 0.295, 0.7199, 0.295, 0.7117, 0.2883, 0.7606, 0.1969, 0.75, 0.1959, 0.75, 0.1959, 0.7606, 0.1969, 0.7707, 0.3, 0.7801, 0.295, 0.7801, 0.295, 0.7707, 0.3, 0.7199, 0.295, 0.7293, 0.3, 0.7293, 0.3, 0.7199, 0.295, 0.75, 0.1959, 0.7394, 0.1969, 0.7394, 0.1969, 0.75, 0.1959, 0.7801, 0.295, 0.7883, 0.2883, 0.7883, 0.2883, 0.7801, 0.295, 0.7293, 0.3, 0.7394, 0.3031, 0.7394, 0.3031, 0.7293, 0.3, 0.7601, 0.3007, 0.75, 0.3016, 0.75, 0.3041, 0.7606, 0.3031, 0.7698, 0.2977, 0.7601, 0.3007, 0.7606, 0.3031, 0.7707, 0.3, 0.7787, 0.2929, 0.7698, 0.2977, 0.7707, 0.3, 0.7801, 0.295, 0.7865, 0.2865, 0.7787, 0.2929, 0.7801, 0.295, 0.7883, 0.2883, 0.7929, 0.2787, 0.7865, 0.2865, 0.7883, 0.2883, 0.795, 0.2801, 0.7977, 0.2698, 0.7929, 0.2787, 0.795, 0.2801, 0.8, 0.2707, 0.8007, 0.2601, 0.7977, 0.2698, 0.8, 0.2707, 0.8031, 0.2606, 0.8016, 0.25, 0.8007, 0.2601, 0.8031, 0.2606, 0.8041, 0.25, 0.8007, 0.2399, 0.8016, 0.25, 0.8041, 0.25, 0.8031, 0.2394, 0.7977, 0.2302, 0.8007, 0.2399, 0.8031, 0.2394, 0.8, 0.2293, 0.7929, 0.2213, 0.7977, 0.2302, 0.8, 0.2293, 0.795, 0.2199, 0.7865, 0.2135, 0.7929, 0.2213, 0.795, 0.2199, 0.7883, 0.2117, 0.7787, 0.2071, 0.7865, 0.2135, 0.7883, 0.2117, 0.7801, 0.205, 0.7698, 0.2023, 0.7787, 0.2071, 0.7801, 0.205, 0.7707, 0.2, 0.7601, 0.1993, 0.7698, 0.2023, 0.7707, 0.2, 0.7606, 0.1969, 0.75, 0.1984, 0.7601, 0.1993, 0.7606, 0.1969, 0.75, 0.1959, 0.7399, 0.1993, 0.75, 0.1984, 0.75, 0.1959, 0.7394, 0.1969, 0.7302, 0.2023, 0.7399, 0.1993, 0.7394, 0.1969, 0.7293, 0.2, 0.7213, 0.2071, 0.7302, 0.2023, 0.7293, 0.2, 0.7199, 0.205, 0.7135, 0.2135, 0.7213, 0.2071, 0.7199, 0.205, 0.7117, 0.2117, 0.7071, 0.2213, 0.7135, 0.2135, 0.7117, 0.2117, 0.705, 0.2199, 0.7023, 0.2302, 0.7071, 0.2213, 0.705, 0.2199, 0.7, 0.2293, 0.6993, 0.2399, 0.7023, 0.2302, 0.7, 0.2293, 0.6969, 0.2394, 0.6984, 0.25, 0.6993, 0.2399, 0.6969, 0.2394, 0.6959, 0.25, 0.6993, 0.2601, 0.6984, 0.25, 0.6959, 0.25, 0.6969, 0.2606, 0.7023, 0.2698, 0.6993, 0.2601, 0.6969, 0.2606, 0.7, 0.2707, 0.7071, 0.2787, 0.7023, 0.2698, 0.7, 0.2707, 0.705, 0.2801, 0.7135, 0.2865, 0.7071, 0.2787, 0.705, 0.2801, 0.7117, 0.2883, 0.7213, 0.2929, 0.7135, 0.2865, 0.7117, 0.2883, 0.7199, 0.295, 0.7302, 0.2977, 0.7213, 0.2929, 0.7199, 0.295, 0.7293, 0.3, 0.7399, 0.3007, 0.7302, 0.2977, 0.7293, 0.3, 0.7394, 0.3031, 0.75, 0.3016, 0.7399, 0.3007, 0.7394, 0.3031, 0.75, 0.3041, 0.75, 0.3016, 0.7601, 0.3007, 0.7698, 0.2977, 0.7787, 0.2929, 0.7865, 0.2865, 0.7929, 0.2787, 0.7977, 0.2698, 0.8007, 0.2601, 0.8016, 0.25, 0.8007, 0.2399, 0.7977, 0.2302, 0.7929, 0.2213, 0.7865, 0.2135, 0.7787, 0.2071, 0.7698, 0.2023, 0.7601, 0.1993, 0.75, 0.1984, 0.7399, 0.1993, 0.7302, 0.2023, 0.7213, 0.2071, 0.7135, 0.2135, 0.7071, 0.2213, 0.7023, 0.2302, 0.6993, 0.2399, 0.6984, 0.25, 0.6993, 0.2601, 0.7023, 0.2698, 0.7071, 0.2787, 0.7135, 0.2865, 0.7213, 0.2929, 0.7302, 0.2977, 0.7399, 0.3007, 0.7977, 0.2302, 0.7929, 0.2213, 0.7929, 0.2213, 0.7977, 0.2302, 0.6984, 0.25, 0.6993, 0.2601, 0.6993, 0.2601, 0.6984, 0.25, 0.7929, 0.2213, 0.7865, 0.2135, 0.7865, 0.2135, 0.7929, 0.2213, 0.6993, 0.2601, 0.7023, 0.2698, 0.7023, 0.2698, 0.6993, 0.2601, 0.7865, 0.2135, 0.7787, 0.2071, 0.7787, 0.2071, 0.7865, 0.2135, 0.7023, 0.2698, 0.7071, 0.2787, 0.7071, 0.2787, 0.7023, 0.2698, 0.7787, 0.2071, 0.7698, 0.2023, 0.7698, 0.2023, 0.7787, 0.2071, 0.75, 0.3016, 0.7601, 0.3007, 0.7601, 0.3007, 0.75, 0.3016, 0.7071, 0.2787, 0.7135, 0.2865, 0.7135, 0.2865, 0.7071, 0.2787, 0.7698, 0.2023, 0.7601, 0.1993, 0.7601, 0.1993, 0.7698, 0.2023, 0.7601, 0.3007, 0.7698, 0.2977, 0.7698, 0.2977, 0.7601, 0.3007, 0.7135, 0.2865, 0.7213, 0.2929, 0.7213, 0.2929, 0.7135, 0.2865, 0.7601, 0.1993, 0.75, 0.1984, 0.75, 0.1984, 0.7601, 0.1993, 0.7698, 0.2977, 0.7787, 0.2929, 0.7787, 0.2929, 0.7698, 0.2977, 0.7213, 0.2929, 0.7302, 0.2977, 0.7302, 0.2977, 0.7213, 0.2929, 0.75, 0.1984, 0.7399, 0.1993, 0.7399, 0.1993, 0.75, 0.1984, 0.7787, 0.2929, 0.7865, 0.2865, 0.7865, 0.2865, 0.7787, 0.2929, 0.7302, 0.2977, 0.7399, 0.3007, 0.7399, 0.3007, 0.7302, 0.2977, 0.7399, 0.1993, 0.7302, 0.2023, 0.7302, 0.2023, 0.7399, 0.1993, 0.7865, 0.2865, 0.7929, 0.2787, 0.7929, 0.2787, 0.7865, 0.2865, 0.7399, 0.3007, 0.75, 0.3016, 0.75, 0.3016, 0.7399, 0.3007, 0.7302, 0.2023, 0.7213, 0.2071, 0.7213, 0.2071, 0.7302, 0.2023, 0.7929, 0.2787, 0.7977, 0.2698, 0.7977, 0.2698, 0.7929, 0.2787, 0.7213, 0.2071, 0.7135, 0.2135, 0.7135, 0.2135, 0.7213, 0.2071, 0.7977, 0.2698, 0.8007, 0.2601, 0.8007, 0.2601, 0.7977, 0.2698, 0.7135, 0.2135, 0.7071, 0.2213, 0.7071, 0.2213, 0.7135, 0.2135, 0.8007, 0.2601, 0.8016, 0.25, 0.8016, 0.25, 0.8007, 0.2601, 0.7071, 0.2213, 0.7023, 0.2302, 0.7023, 0.2302, 0.7071, 0.2213, 0.8016, 0.25, 0.8007, 0.2399, 0.8007, 0.2399, 0.8016, 0.25, 0.7023, 0.2302, 0.6993, 0.2399, 0.6993, 0.2399, 0.7023, 0.2302, 0.8007, 0.2399, 0.7977, 0.2302, 0.7977, 0.2302, 0.8007, 0.2399])
me_cube_007.use_remesh_preserve_volume = False
me_cube_007.use_remesh_preserve_attributes = False
me_cube_007.use_mirror_vertex_groups = False
me_cube_007.update()
me_cube_008 = bpy.data.meshes.new('Cube.008')
me_cube_008.from_pydata([(-1.0, 3.914, 1.695), (-1.0, 4.097, 4.756), (-1.0, 4.309, 1.695), (-1.0, 4.309, 4.756), (1.0, 3.914, 1.695), (1.0, 4.097, 4.756), (1.0, 4.309, 1.695), (1.0, 4.309, 4.756), (-1.0, -0.1156, 1.695), (-1.0, 0.4033, 3.865), (-1.0, 3.345, 1.695), (-1.0, 3.345, 3.865), (1.0, -0.1156, 1.695), (1.0, 0.4033, 3.865), (1.0, 3.345, 1.695), (1.0, 3.345, 3.865), (-1.0, 3.914, -1.695), (-1.0, 4.097, -4.756), (-1.0, 4.309, -1.695), (-1.0, 4.309, -4.756), (1.0, 3.914, -1.695), (1.0, 4.097, -4.756), (1.0, 4.309, -1.695), (1.0, 4.309, -4.756), (-1.0, -0.1156, -1.695), (-1.0, 0.4033, -3.865), (-1.0, 3.345, -1.695), (-1.0, 3.345, -3.865), (1.0, -0.1156, -1.695), (1.0, 0.4033, -3.865), (1.0, 3.345, -1.695), (1.0, 3.345, -3.865), (80.7, 3.914, 0.021), (226.5, 4.097, 0.021), (80.7, 4.309, 0.021), (226.5, 4.309, 0.021), (80.7, 3.914, -0.021), (226.5, 4.097, -0.021), (80.7, 4.309, -0.021), (226.5, 4.309, -0.021), (80.7, -0.1156, 0.021), (184.0, 0.4033, 0.021), (80.7, 3.345, 0.021), (184.0, 3.345, 0.021), (80.7, -0.1156, -0.021), (184.0, 0.4033, -0.021), (80.7, 3.345, -0.021), (184.0, 3.345, -0.021), (-80.7, 3.914, 0.021), (-226.5, 4.097, 0.021), (-80.7, 4.309, 0.021), (-226.5, 4.309, 0.021), (-80.7, 3.914, -0.021), (-226.5, 4.097, -0.021), (-80.7, 4.309, -0.021), (-226.5, 4.309, -0.021), (-80.7, -0.1156, 0.021), (-184.0, 0.4033, 0.021), (-80.7, 3.345, 0.021), (-184.0, 3.345, 0.021), (-80.7, -0.1156, -0.021), (-184.0, 0.4033, -0.021), (-80.7, 3.345, -0.021), (-184.0, 3.345, -0.021)], [], [(0, 1, 3, 2), (2, 3, 7, 6), (6, 7, 5, 4), (4, 5, 1, 0), (7, 3, 1, 5), (8, 9, 11, 10), (10, 11, 15, 14), (14, 15, 13, 12), (12, 13, 9, 8), (15, 11, 9, 13), (16, 18, 19, 17), (18, 22, 23, 19), (22, 20, 21, 23), (20, 16, 17, 21), (23, 21, 17, 19), (24, 26, 27, 25), (26, 30, 31, 27), (30, 28, 29, 31), (28, 24, 25, 29), (31, 29, 25, 27), (32, 33, 35, 34), (34, 35, 39, 38), (38, 39, 37, 36), (36, 37, 33, 32), (39, 35, 33, 37), (40, 41, 43, 42), (42, 43, 47, 46), (46, 47, 45, 44), (44, 45, 41, 40), (47, 43, 41, 45), (48, 50, 51, 49), (50, 54, 55, 51), (54, 52, 53, 55), (52, 48, 49, 53), (55, 53, 49, 51), (56, 58, 59, 57), (58, 62, 63, 59), (62, 60, 61, 63), (60, 56, 57, 61), (63, 61, 57, 59)])
_uv = me_cube_008.uv_layers.new(name='UVMap')
_uv.uv.foreach_set('vector', [0.375, 0.0, 0.625, 0.0, 0.625, 0.25, 0.375, 0.25, 0.375, 0.25, 0.625, 0.25, 0.625, 0.5, 0.375, 0.5, 0.375, 0.5, 0.625, 0.5, 0.625, 0.75, 0.375, 0.75, 0.375, 0.75, 0.625, 0.75, 0.625, 1.0, 0.375, 1.0, 0.625, 0.5, 0.875, 0.5, 0.875, 0.75, 0.625, 0.75, 0.375, 0.0, 0.625, 0.0, 0.625, 0.25, 0.375, 0.25, 0.375, 0.25, 0.625, 0.25, 0.625, 0.5, 0.375, 0.5, 0.375, 0.5, 0.625, 0.5, 0.625, 0.75, 0.375, 0.75, 0.375, 0.75, 0.625, 0.75, 0.625, 1.0, 0.375, 1.0, 0.625, 0.5, 0.875, 0.5, 0.875, 0.75, 0.625, 0.75, 0.375, 0.0, 0.375, 0.25, 0.625, 0.25, 0.625, 0.0, 0.375, 0.25, 0.375, 0.5, 0.625, 0.5, 0.625, 0.25, 0.375, 0.5, 0.375, 0.75, 0.625, 0.75, 0.625, 0.5, 0.375, 0.75, 0.375, 1.0, 0.625, 1.0, 0.625, 0.75, 0.625, 0.5, 0.625, 0.75, 0.875, 0.75, 0.875, 0.5, 0.375, 0.0, 0.375, 0.25, 0.625, 0.25, 0.625, 0.0, 0.375, 0.25, 0.375, 0.5, 0.625, 0.5, 0.625, 0.25, 0.375, 0.5, 0.375, 0.75, 0.625, 0.75, 0.625, 0.5, 0.375, 0.75, 0.375, 1.0, 0.625, 1.0, 0.625, 0.75, 0.625, 0.5, 0.625, 0.75, 0.875, 0.75, 0.875, 0.5, 0.375, 0.0, 0.625, 0.0, 0.625, 0.25, 0.375, 0.25, 0.375, 0.25, 0.625, 0.25, 0.625, 0.5, 0.375, 0.5, 0.375, 0.5, 0.625, 0.5, 0.625, 0.75, 0.375, 0.75, 0.375, 0.75, 0.625, 0.75, 0.625, 1.0, 0.375, 1.0, 0.625, 0.5, 0.875, 0.5, 0.875, 0.75, 0.625, 0.75, 0.375, 0.0, 0.625, 0.0, 0.625, 0.25, 0.375, 0.25, 0.375, 0.25, 0.625, 0.25, 0.625, 0.5, 0.375, 0.5, 0.375, 0.5, 0.625, 0.5, 0.625, 0.75, 0.375, 0.75, 0.375, 0.75, 0.625, 0.75, 0.625, 1.0, 0.375, 1.0, 0.625, 0.5, 0.875, 0.5, 0.875, 0.75, 0.625, 0.75, 0.375, 0.0, 0.375, 0.25, 0.625, 0.25, 0.625, 0.0, 0.375, 0.25, 0.375, 0.5, 0.625, 0.5, 0.625, 0.25, 0.375, 0.5, 0.375, 0.75, 0.625, 0.75, 0.625, 0.5, 0.375, 0.75, 0.375, 1.0, 0.625, 1.0, 0.625, 0.75, 0.625, 0.5, 0.625, 0.75, 0.875, 0.75, 0.875, 0.5, 0.375, 0.0, 0.375, 0.25, 0.625, 0.25, 0.625, 0.0, 0.375, 0.25, 0.375, 0.5, 0.625, 0.5, 0.625, 0.25, 0.375, 0.5, 0.375, 0.75, 0.625, 0.75, 0.625, 0.5, 0.375, 0.75, 0.375, 1.0, 0.625, 1.0, 0.625, 0.75, 0.625, 0.5, 0.625, 0.75, 0.875, 0.75, 0.875, 0.5])
me_cube_008.use_remesh_preserve_volume = False
me_cube_008.use_remesh_preserve_attributes = False
me_cube_008.use_mirror_vertex_groups = False
me_cube_008.update()

# ---- objects
ob_body = bpy.data.objects.new('Body', me_cube_007)
ob_fins = bpy.data.objects.new('Fins', me_cube_008)

# ---- transforms, parenting, visibility, modifiers, constraints
ob_body.location = (0.0, 5.96e-08, 0.0)
ob_body.rotation_euler = (-1.571, -7.55e-08, 1.571)
ob_body.scale = (0.002358, 0.6488, 0.1123)
ob_body.lineart.crease_threshold = 0.0
ob_fins.location = (0.0, 5.96e-08, 0.0)
ob_fins.rotation_euler = (-1.571, -7.55e-08, 1.571)
ob_fins.scale = (0.002358, 0.6488, 0.1123)
ob_fins.lineart.crease_threshold = 0.0

# ---- collection membership
col_collection.objects.link(ob_body)
col_collection.objects.link(ob_fins)

# ---- scene / render settings (as saved in the file)
scene.frame_start = 1; scene.frame_end = 250; scene.frame_set(1)
scene.render.engine = 'BLENDER_EEVEE_NEXT'
scene.cycles.use_denoising = False
scene.cycles.samples = 128
scene.cycles.sampling_pattern = 'TABULATED_SOBOL'
scene.cycles.use_adaptive_sampling = False
scene.cycles.use_light_tree = False
scene.view_settings.view_transform = 'Filmic'
bpy.context.view_layer.update()

# ---- added for rendering (the .blend has no active camera and no usable light): camera, sun
cam_auto = bpy.data.cameras.new('AutoCamera')
cam_auto.lens = 50.0
cam_auto.sensor_width = 36.0
cam_auto.clip_end = 1000.0
ob_auto_camera = bpy.data.objects.new('AutoCamera', cam_auto)
scene.collection.objects.link(ob_auto_camera)
ob_auto_camera.location = (5.31555, -6.37865, 4.13261)
ob_auto_camera.rotation_euler = (1.09748, -7.21219e-08, 0.694738)
scene.camera = ob_auto_camera
light_auto_sun = bpy.data.lights.new('AutoSun', 'SUN')
light_auto_sun.energy = 3.0
light_auto_sun.angle = 0.0523599
ob_auto_sun = bpy.data.objects.new('AutoSun', light_auto_sun)
scene.collection.objects.link(ob_auto_sun)
ob_auto_sun.rotation_euler = (0.872665, 0.174533, 0.523599)
bpy.context.view_layer.update()
